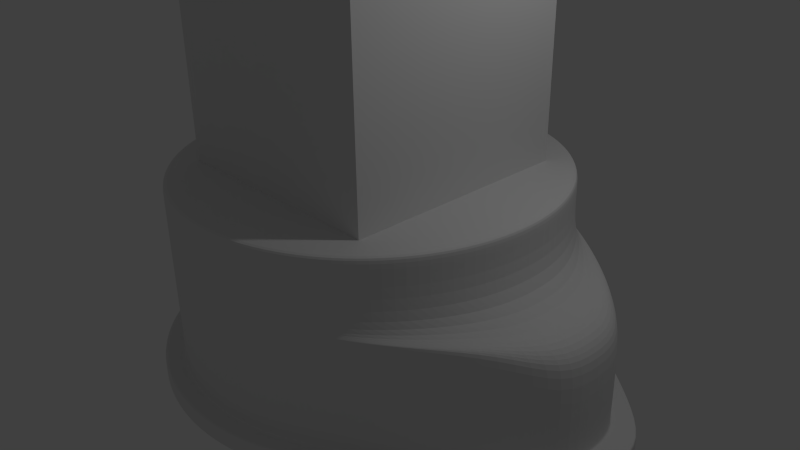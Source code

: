 # Source: bob_full_wip.blend  (saved by Blender 2.76.0; exported with 4.5.12 LTS)
import bpy
from mathutils import Matrix  # noqa: F401  (used for matrix-valued properties, if any)

bpy.ops.wm.read_factory_settings(use_empty=True)
scene = bpy.context.scene
scene.name = 'Scene'

# ---- collections
col_collection_1 = bpy.data.collections.new('Collection 1'); scene.collection.children.link(col_collection_1)

# ---- world
world_world = bpy.data.worlds.new('World'); scene.world = world_world
world_world.color = (0.05088, 0.05088, 0.05088)
world_world.use_sun_shadow = False
world_world.sun_shadow_jitter_overblur = 0.0
world_world.cycles.sampling_method = 'MANUAL'
world_world.cycles.sample_map_resolution = 256

# ---- cameras
cam_camera = bpy.data.cameras.new('Camera')
cam_camera.clip_end = 100.0
cam_camera.lens = 35.0
cam_camera.sensor_width = 32.0
cam_camera.sensor_height = 18.0
cam_camera.ortho_scale = 7.314
cam_camera.dof.focus_distance = 0.0
cam_camera.dof.aperture_fstop = 128.0

# ---- lights
light_lamp = bpy.data.lights.new('Lamp', 'POINT')
light_lamp.transmission_factor = 0.0
light_lamp.cutoff_distance = 30.0
light_lamp.energy = 100.0
light_lamp.shadow_buffer_clip_start = 1.001
light_lamp.shadow_soft_size = 0.1
light_lamp.shadow_maximum_resolution = 0.006
light_lamp.use_absolute_resolution = True
light_lamp.cycles.use_multiple_importance_sampling = False

# ---- meshes
me_cylinder_003 = bpy.data.meshes.new('Cylinder.003')
me_cylinder_003.from_pydata([(0.0, 0.8941, -1.0), (0.0, 0.8941, 1.0), (0.6322, 0.6322, -1.0), (0.6322, 0.6322, 1.0), (0.8941, -4.2e-08, -1.0), (0.8941, -4.2e-08, 1.0), (0.6322, -0.6322, -1.0), (0.6322, -0.6322, 1.0), (-7.888e-08, -0.8941, -1.0), (-7.888e-08, -0.8941, 1.0), (-0.6322, -0.6322, -1.0), (-0.6322, -0.6322, 1.0), (-0.8941, 1.192e-08, -1.0), (-0.8941, 1.192e-08, 1.0), (-0.6322, 0.6322, -1.0), (-0.6322, 0.6322, 1.0), (0.0, 1.0, -1.0), (0.7071, 0.7071, -1.0), (0.7071, 0.7071, 1.0), (0.0, 1.0, 1.0), (1.0, -4.371e-08, -1.0), (1.0, -4.371e-08, 1.0), (0.7071, -0.7071, -1.0), (0.7071, -0.7071, 1.0), (-8.742e-08, -1.0, -1.0), (-8.742e-08, -1.0, 1.0), (-0.7071, -0.7071, -1.0), (-0.7071, -0.7071, 1.0), (-1.0, 1.192e-08, -1.0), (-1.0, 1.192e-08, 1.0), (-0.7071, 0.7071, -1.0), (-0.7071, 0.7071, 1.0)], [], [(16, 19, 18, 17), (17, 18, 21, 20), (20, 21, 23, 22), (22, 23, 25, 24), (24, 25, 27, 26), (26, 27, 29, 28), (6, 8, 9, 7), (30, 31, 19, 16), (28, 29, 31, 30), (4, 6, 7, 5), (2, 0, 16, 17), (1, 3, 18, 19), (4, 2, 17, 20), (3, 5, 21, 18), (6, 4, 20, 22), (5, 7, 23, 21), (8, 6, 22, 24), (7, 9, 25, 23), (10, 8, 24, 26), (9, 11, 27, 25), (12, 10, 26, 28), (11, 13, 29, 27), (14, 12, 28, 30), (13, 15, 31, 29), (0, 14, 30, 16), (15, 1, 19, 31), (0, 2, 3, 1), (14, 0, 1, 15), (12, 14, 15, 13), (10, 12, 13, 11), (8, 10, 11, 9)])
me_cylinder_003.use_remesh_preserve_volume = False
me_cylinder_003.use_remesh_preserve_attributes = False
me_cylinder_003.use_mirror_vertex_groups = False
me_cylinder_003.update()
me_sphere = bpy.data.meshes.new('Sphere')
me_sphere.from_pydata([(-0.1951, 0.0, 0.9808), (-0.3827, 0.0, 0.9239), (-0.5556, 0.0, 0.8315), (-0.7071, 0.0, 0.7071), (-0.8315, 0.0, 0.5556), (-0.9239, 0.0, 0.3827), (-0.9808, 0.0, 0.1951), (-1.0, 0.0, 7.55e-08), (-0.9808, 0.0, -0.1951), (-0.9239, 0.0, -0.3827), (-0.8315, 0.0, -0.5556), (-0.7071, 0.0, -0.7071), (-0.5556, 0.0, -0.8315), (-0.3827, 0.0, -0.9239), (-0.1951, 0.0, -0.9808), (-0.1913, 0.03806, 0.9808), (-0.3753, 0.07466, 0.9239), (-0.5449, 0.1084, 0.8315), (-0.6935, 0.1379, 0.7071), (-0.8155, 0.1622, 0.5556), (-0.9061, 0.1802, 0.3827), (-0.9619, 0.1913, 0.1951), (-0.9808, 0.1951, 7.55e-08), (-0.9619, 0.1913, -0.1951), (-0.9061, 0.1802, -0.3827), (-0.8155, 0.1622, -0.5556), (-0.6935, 0.1379, -0.7071), (-0.5449, 0.1084, -0.8315), (-0.3753, 0.07466, -0.9239), (-0.1913, 0.03806, -0.9808), (-0.1802, 0.07466, 0.9808), (-0.3536, 0.1464, 0.9239), (-0.5133, 0.2126, 0.8315), (-0.6533, 0.2706, 0.7071), (-0.7682, 0.3182, 0.5556), (-0.8536, 0.3536, 0.3827), (-0.9061, 0.3753, 0.1951), (-0.9239, 0.3827, 7.55e-08), (-0.9061, 0.3753, -0.1951), (-0.8536, 0.3536, -0.3827), (-0.7682, 0.3182, -0.5556), (-0.6533, 0.2706, -0.7071), (-0.5133, 0.2126, -0.8315), (-0.3536, 0.1464, -0.9239), (-0.1802, 0.07466, -0.9808), (-0.1622, 0.1084, 0.9808), (-0.3182, 0.2126, 0.9239), (-0.4619, 0.3087, 0.8315), (-0.5879, 0.3928, 0.7071), (-0.6913, 0.4619, 0.5556), (-0.7682, 0.5133, 0.3827), (-0.8155, 0.5449, 0.1951), (-0.8315, 0.5556, 7.55e-08), (-0.8155, 0.5449, -0.1951), (-0.7682, 0.5133, -0.3827), (-0.6913, 0.4619, -0.5556), (-0.5879, 0.3928, -0.7071), (-0.4619, 0.3087, -0.8315), (-0.3182, 0.2126, -0.9239), (-0.1622, 0.1084, -0.9808), (-0.1379, 0.1379, 0.9808), (-0.2706, 0.2706, 0.9239), (-0.3928, 0.3928, 0.8315), (-0.5, 0.5, 0.7071), (-0.5879, 0.5879, 0.5556), (-0.6533, 0.6533, 0.3827), (-0.6935, 0.6935, 0.1951), (-0.7071, 0.7071, 7.55e-08), (-0.6935, 0.6935, -0.1951), (-0.6533, 0.6533, -0.3827), (-0.5879, 0.5879, -0.5556), (-0.5, 0.5, -0.7071), (-0.3928, 0.3928, -0.8315), (-0.2706, 0.2706, -0.9239), (-0.1379, 0.1379, -0.9808), (-0.1084, 0.1622, 0.9808), (-0.2126, 0.3182, 0.9239), (-0.3087, 0.4619, 0.8315), (-0.3928, 0.5879, 0.7071), (-0.4619, 0.6913, 0.5556), (-0.5133, 0.7682, 0.3827), (-0.5449, 0.8155, 0.1951), (-0.5556, 0.8315, 7.55e-08), (-0.5449, 0.8155, -0.1951), (-0.5133, 0.7682, -0.3827), (-0.4619, 0.6913, -0.5556), (-0.3928, 0.5879, -0.7071), (-0.3087, 0.4619, -0.8315), (-0.2126, 0.3182, -0.9239), (-0.1084, 0.1622, -0.9808), (-0.07466, 0.1802, 0.9808), (-0.1464, 0.3536, 0.9239), (-0.2126, 0.5133, 0.8315), (-0.2706, 0.6533, 0.7071), (-0.3182, 0.7682, 0.5556), (-0.3536, 0.8536, 0.3827), (-0.3753, 0.9061, 0.1951), (-0.3827, 0.9239, 7.55e-08), (-0.3753, 0.9061, -0.1951), (-0.3536, 0.8536, -0.3827), (-0.3182, 0.7682, -0.5556), (-0.2706, 0.6533, -0.7071), (-0.2126, 0.5133, -0.8315), (-0.1464, 0.3536, -0.9239), (-0.07466, 0.1802, -0.9808), (-0.03806, 0.1913, 0.9808), (-0.07466, 0.3753, 0.9239), (-0.1084, 0.5449, 0.8315), (-0.1379, 0.6935, 0.7071), (-0.1622, 0.8155, 0.5556), (-0.1802, 0.9061, 0.3827), (-0.1913, 0.9619, 0.1951), (-0.1951, 0.9808, 7.55e-08), (-0.1913, 0.9619, -0.1951), (-0.1802, 0.9061, -0.3827), (-0.1622, 0.8155, -0.5556), (-0.1379, 0.6935, -0.7071), (-0.1084, 0.5449, -0.8315), (-0.07466, 0.3753, -0.9239), (-0.03806, 0.1913, -0.9808), (3.266e-07, 0.1951, 0.9808), (3.192e-07, 0.3827, 0.9239), (3.117e-07, 0.5556, 0.8315), (3.192e-07, 0.7071, 0.7071), (3.341e-07, 0.8315, 0.5556), (2.745e-07, 0.9239, 0.3827), (3.937e-07, 0.9808, 0.1951), (3.788e-07, 1.0, 7.55e-08), (3.937e-07, 0.9808, -0.1951), (2.298e-07, 0.9239, -0.3827), (3.341e-07, 0.8315, -0.5556), (3.192e-07, 0.7071, -0.7071), (3.415e-07, 0.5556, -0.8315), (3.043e-07, 0.3827, -0.9239), (3.08e-07, 0.1951, -0.9808), (0.03806, 0.1913, 0.9808), (0.07466, 0.3753, 0.9239), (0.1084, 0.5449, 0.8315), (0.138, 0.6935, 0.7071), (0.1622, 0.8155, 0.5556), (0.1802, 0.9061, 0.3827), (0.1913, 0.9619, 0.1951), (0.1951, 0.9808, 7.55e-08), (0.1913, 0.9619, -0.1951), (0.1802, 0.9061, -0.3827), (0.1622, 0.8155, -0.5556), (0.138, 0.6935, -0.7071), (0.1084, 0.5449, -0.8315), (0.07466, 0.3753, -0.9239), (0.03806, 0.1913, -0.9808), (0.07466, 0.1802, 0.9808), (0.1464, 0.3536, 0.9239), (0.2126, 0.5133, 0.8315), (0.2706, 0.6533, 0.7071), (0.3182, 0.7682, 0.5556), (0.3536, 0.8536, 0.3827), (0.3753, 0.9061, 0.1951), (0.3827, 0.9239, 7.55e-08), (0.3753, 0.9061, -0.1951), (0.3536, 0.8536, -0.3827), (0.3182, 0.7682, -0.5556), (0.2706, 0.6533, -0.7071), (0.2126, 0.5133, -0.8315), (0.1464, 0.3536, -0.9239), (0.07466, 0.1802, -0.9808), (0.1084, 0.1622, 0.9808), (0.2126, 0.3182, 0.9239), (0.3087, 0.4619, 0.8315), (0.3928, 0.5879, 0.7071), (0.4619, 0.6913, 0.5556), (0.5133, 0.7682, 0.3827), (0.5449, 0.8155, 0.1951), (0.5556, 0.8315, 7.55e-08), (0.5449, 0.8155, -0.1951), (0.5133, 0.7682, -0.3827), (0.4619, 0.6913, -0.5556), (0.3928, 0.5879, -0.7071), (0.3087, 0.4619, -0.8315), (0.2126, 0.3182, -0.9239), (0.1084, 0.1622, -0.9808), (0.138, 0.1379, 0.9808), (0.2706, 0.2706, 0.9239), (0.3928, 0.3928, 0.8315), (0.5, 0.5, 0.7071), (0.5879, 0.5879, 0.5556), (0.6533, 0.6533, 0.3827), (0.6935, 0.6935, 0.1951), (0.7071, 0.7071, 7.55e-08), (0.6935, 0.6935, -0.1951), (0.6533, 0.6533, -0.3827), (0.5879, 0.5879, -0.5556), (0.5, 0.5, -0.7071), (0.3928, 0.3928, -0.8315), (0.2706, 0.2706, -0.9239), (0.138, 0.1379, -0.9808), (0.1622, 0.1084, 0.9808), (0.3182, 0.2126, 0.9239), (0.4619, 0.3087, 0.8315), (0.5879, 0.3928, 0.7071), (0.6913, 0.4619, 0.5556), (0.7682, 0.5133, 0.3827), (0.8155, 0.5449, 0.1951), (0.8315, 0.5556, 7.55e-08), (0.8155, 0.5449, -0.1951), (0.7682, 0.5133, -0.3827), (0.6913, 0.4619, -0.5556), (0.5879, 0.3928, -0.7071), (0.4619, 0.3087, -0.8315), (0.3182, 0.2126, -0.9239), (0.1622, 0.1084, -0.9808), (0.1802, 0.07466, 0.9808), (0.3536, 0.1464, 0.9239), (0.5133, 0.2126, 0.8315), (0.6533, 0.2706, 0.7071), (0.7682, 0.3182, 0.5556), (0.8536, 0.3536, 0.3827), (0.9061, 0.3753, 0.1951), (0.9239, 0.3827, 7.55e-08), (0.9061, 0.3753, -0.1951), (0.8536, 0.3536, -0.3827), (0.7682, 0.3182, -0.5556), (0.6533, 0.2706, -0.7071), (0.5133, 0.2126, -0.8315), (0.3536, 0.1464, -0.9239), (0.1802, 0.07466, -0.9808), (0.1913, 0.03806, 0.9808), (0.3753, 0.07466, 0.9239), (0.5449, 0.1084, 0.8315), (0.6935, 0.1379, 0.7071), (0.8155, 0.1622, 0.5556), (0.9061, 0.1802, 0.3827), (0.9619, 0.1913, 0.1951), (0.9808, 0.1951, 7.55e-08), (0.9619, 0.1913, -0.1951), (0.9061, 0.1802, -0.3827), (0.8155, 0.1622, -0.5556), (0.6935, 0.1379, -0.7071), (0.5449, 0.1084, -0.8315), (0.3753, 0.07466, -0.9239), (0.1913, 0.03806, -0.9808), (0.1951, -7.212e-09, 0.9808), (0.3827, 4.122e-08, 0.9239), (0.5556, 2.632e-08, 0.8315), (0.7071, -2.584e-08, 0.7071), (0.8315, -8.544e-08, 0.5556), (0.9239, 6.357e-08, 0.3827), (0.9808, -8.544e-08, 0.1951), (1.0, -1.003e-07, 7.55e-08), (0.9808, -8.544e-08, -0.1951), (0.9239, 6.357e-08, -0.3827), (0.8315, -8.544e-08, -0.5556), (0.7071, -2.584e-08, -0.7071), (0.5556, -1.094e-08, -0.8315), (0.3827, 3.964e-09, -0.9239), (0.1951, 3.964e-09, -0.9808), (0.1913, -0.03806, 0.9808), (0.3753, -0.07466, 0.9239), (0.5449, -0.1084, 0.8315), (0.6935, -0.1379, 0.7071), (0.8155, -0.1622, 0.5556), (0.9061, -0.1802, 0.3827), (0.9619, -0.1913, 0.1951), (0.9808, -0.1951, 7.55e-08), (0.9619, -0.1913, -0.1951), (0.9061, -0.1802, -0.3827), (0.8155, -0.1622, -0.5556), (0.6935, -0.1379, -0.7071), (0.5449, -0.1084, -0.8315), (0.3753, -0.07466, -0.9239), (0.1913, -0.03806, -0.9808), (0.1802, -0.07466, 0.9808), (0.3536, -0.1464, 0.9239), (0.5133, -0.2126, 0.8315), (0.6533, -0.2706, 0.7071), (0.7682, -0.3182, 0.5556), (0.8536, -0.3536, 0.3827), (0.9061, -0.3753, 0.1951), (0.9239, -0.3827, 7.55e-08), (0.9061, -0.3753, -0.1951), (0.8536, -0.3536, -0.3827), (0.7682, -0.3182, -0.5556), (0.6533, -0.2706, -0.7071), (0.5133, -0.2126, -0.8315), (0.3536, -0.1464, -0.9239), (0.1802, -0.07466, -0.9808), (0.1622, -0.1084, 0.9808), (0.3182, -0.2126, 0.9239), (0.4619, -0.3087, 0.8315), (0.5879, -0.3928, 0.7071), (0.6913, -0.4619, 0.5556), (0.7682, -0.5133, 0.3827), (0.8155, -0.5449, 0.1951), (0.8315, -0.5556, 7.55e-08), (0.8155, -0.5449, -0.1951), (0.7682, -0.5133, -0.3827), (0.6913, -0.4619, -0.5556), (0.5879, -0.3928, -0.7071), (0.4619, -0.3087, -0.8315), (0.3182, -0.2126, -0.9239), (0.1622, -0.1084, -0.9808), (0.138, -0.1379, 0.9808), (0.2706, -0.2706, 0.9239), (0.3928, -0.3928, 0.8315), (0.5, -0.5, 0.7071), (0.5879, -0.5879, 0.5556), (0.6533, -0.6533, 0.3827), (0.6935, -0.6935, 0.1951), (0.7071, -0.7071, 7.55e-08), (0.6935, -0.6935, -0.1951), (0.6533, -0.6533, -0.3827), (0.5879, -0.5879, -0.5556), (0.5, -0.5, -0.7071), (0.3928, -0.3928, -0.8315), (0.2706, -0.2706, -0.9239), (0.1379, -0.1379, -0.9808), (0.1084, -0.1622, 0.9808), (0.2126, -0.3182, 0.9239), (0.3087, -0.4619, 0.8315), (0.3928, -0.5879, 0.7071), (0.4619, -0.6913, 0.5556), (0.5133, -0.7682, 0.3827), (0.5449, -0.8155, 0.1951), (0.5556, -0.8315, 7.55e-08), (0.5449, -0.8155, -0.1951), (0.5133, -0.7682, -0.3827), (0.4619, -0.6913, -0.5556), (0.3928, -0.5879, -0.7071), (0.3087, -0.4619, -0.8315), (0.2126, -0.3182, -0.9239), (0.1084, -0.1622, -0.9808), (3.258e-07, 0.0, -1.0), (0.07466, -0.1802, 0.9808), (0.1464, -0.3536, 0.9239), (0.2126, -0.5133, 0.8315), (0.2706, -0.6533, 0.7071), (0.3182, -0.7682, 0.5556), (0.3536, -0.8536, 0.3827), (0.3753, -0.9061, 0.1951), (0.3827, -0.9239, 7.55e-08), (0.3753, -0.9061, -0.1951), (0.3536, -0.8536, -0.3827), (0.3182, -0.7682, -0.5556), (0.2706, -0.6533, -0.7071), (0.2126, -0.5133, -0.8315), (0.1464, -0.3536, -0.9239), (0.07466, -0.1802, -0.9808), (0.03806, -0.1913, 0.9808), (0.07466, -0.3753, 0.9239), (0.1084, -0.5449, 0.8315), (0.1379, -0.6935, 0.7071), (0.1622, -0.8155, 0.5556), (0.1802, -0.9061, 0.3827), (0.1913, -0.9619, 0.1951), (0.1951, -0.9808, 7.55e-08), (0.1913, -0.9619, -0.1951), (0.1802, -0.9061, -0.3827), (0.1622, -0.8155, -0.5556), (0.1379, -0.6935, -0.7071), (0.1084, -0.5449, -0.8315), (0.07466, -0.3753, -0.9239), (0.03806, -0.1913, -0.9808), (3.117e-07, -0.1951, 0.9808), (2.819e-07, -0.3827, 0.9239), (2.819e-07, -0.5556, 0.8315), (1.851e-07, -0.7071, 0.7071), (1.404e-07, -0.8315, 0.5556), (3.192e-07, -0.9239, 0.3827), (9.567e-08, -0.9808, 0.1951), (1.404e-07, -1.0, 7.55e-08), (9.567e-08, -0.9808, -0.1951), (3.192e-07, -0.9239, -0.3827), (1.404e-07, -0.8315, -0.5556), (1.851e-07, -0.7071, -0.7071), (2.596e-07, -0.5556, -0.8315), (2.521e-07, -0.3827, -0.9239), (3.155e-07, -0.1951, -0.9808), (-0.03806, -0.1913, 0.9808), (-0.07466, -0.3753, 0.9239), (-0.1084, -0.5449, 0.8315), (-0.1379, -0.6935, 0.7071), (-0.1622, -0.8155, 0.5556), (-0.1802, -0.9061, 0.3827), (-0.1913, -0.9619, 0.1951), (-0.1951, -0.9808, 7.55e-08), (-0.1913, -0.9619, -0.1951), (-0.1802, -0.9061, -0.3827), (-0.1622, -0.8155, -0.5556), (-0.1379, -0.6935, -0.7071), (-0.1084, -0.5449, -0.8315), (-0.07466, -0.3753, -0.9239), (-0.03806, -0.1913, -0.9808), (-0.07466, -0.1802, 0.9808), (-0.1464, -0.3536, 0.9239), (-0.2126, -0.5133, 0.8315), (-0.2706, -0.6533, 0.7071), (-0.3182, -0.7682, 0.5556), (-0.3536, -0.8536, 0.3827), (-0.3753, -0.9061, 0.1951), (-0.3827, -0.9239, 7.55e-08), (-0.3753, -0.9061, -0.1951), (-0.3536, -0.8536, -0.3827), (-0.3182, -0.7682, -0.5556), (-0.2706, -0.6533, -0.7071), (-0.2126, -0.5133, -0.8315), (-0.1464, -0.3536, -0.9239), (-0.07466, -0.1802, -0.9808), (-0.1084, -0.1622, 0.9808), (-0.2126, -0.3182, 0.9239), (-0.3087, -0.4619, 0.8315), (-0.3928, -0.5879, 0.7071), (-0.4619, -0.6913, 0.5556), (-0.5133, -0.7682, 0.3827), (-0.5449, -0.8155, 0.1951), (-0.5556, -0.8315, 7.55e-08), (-0.5449, -0.8155, -0.1951), (-0.5133, -0.7682, -0.3827), (-0.4619, -0.6913, -0.5556), (-0.3928, -0.5879, -0.7071), (-0.3087, -0.4619, -0.8315), (-0.2126, -0.3182, -0.9239), (-0.1084, -0.1622, -0.9808), (-0.1379, -0.1379, 0.9808), (-0.2706, -0.2706, 0.9239), (-0.3928, -0.3928, 0.8315), (-0.5, -0.5, 0.7071), (-0.5879, -0.5879, 0.5556), (-0.6533, -0.6533, 0.3827), (-0.6935, -0.6935, 0.1951), (-0.7071, -0.7071, 7.55e-08), (-0.6935, -0.6935, -0.1951), (-0.6533, -0.6533, -0.3827), (-0.5879, -0.5879, -0.5556), (-0.5, -0.5, -0.7071), (-0.3928, -0.3928, -0.8315), (-0.2706, -0.2706, -0.9239), (-0.1379, -0.1379, -0.9808), (-0.1622, -0.1084, 0.9808), (-0.3182, -0.2126, 0.9239), (-0.4619, -0.3087, 0.8315), (-0.5879, -0.3928, 0.7071), (-0.6913, -0.4619, 0.5556), (-0.7682, -0.5133, 0.3827), (-0.8155, -0.5449, 0.1951), (-0.8315, -0.5556, 7.55e-08), (-0.8155, -0.5449, -0.1951), (-0.7682, -0.5133, -0.3827), (-0.6913, -0.4619, -0.5556), (-0.5879, -0.3928, -0.7071), (-0.4619, -0.3087, -0.8315), (-0.3182, -0.2126, -0.9239), (-0.1622, -0.1084, -0.9808), (2.48e-08, -1.247e-07, 1.0), (-0.1802, -0.07466, 0.9808), (-0.3536, -0.1464, 0.9239), (-0.5133, -0.2126, 0.8315), (-0.6533, -0.2706, 0.7071), (-0.7682, -0.3182, 0.5556), (-0.8536, -0.3536, 0.3827), (-0.9061, -0.3753, 0.1951), (-0.9239, -0.3827, 7.55e-08), (-0.9061, -0.3753, -0.1951), (-0.8536, -0.3536, -0.3827), (-0.7682, -0.3182, -0.5556), (-0.6533, -0.2706, -0.7071), (-0.5133, -0.2126, -0.8315), (-0.3536, -0.1464, -0.9239), (-0.1802, -0.07466, -0.9808), (-0.1913, -0.03806, 0.9808), (-0.3753, -0.07466, 0.9239), (-0.5449, -0.1084, 0.8315), (-0.6935, -0.1379, 0.7071), (-0.8155, -0.1622, 0.5556), (-0.9061, -0.1802, 0.3827), (-0.9619, -0.1913, 0.1951), (-0.9808, -0.1951, 7.55e-08), (-0.9619, -0.1913, -0.1951), (-0.9061, -0.1802, -0.3827), (-0.8155, -0.1622, -0.5556), (-0.6935, -0.1379, -0.7071), (-0.5449, -0.1084, -0.8315), (-0.3753, -0.07466, -0.9239), (-0.1913, -0.03806, -0.9808)], [], [(8, 7, 22, 23), (1, 0, 15, 16), (9, 8, 23, 24), (2, 1, 16, 17), (10, 9, 24, 25), (3, 2, 17, 18), (11, 10, 25, 26), (4, 3, 18, 19), (12, 11, 26, 27), (5, 4, 19, 20), (13, 12, 27, 28), (6, 5, 20, 21), (14, 13, 28, 29), (7, 6, 21, 22), (29, 28, 43, 44), (22, 21, 36, 37), (23, 22, 37, 38), (16, 15, 30, 31), (24, 23, 38, 39), (17, 16, 31, 32), (25, 24, 39, 40), (18, 17, 32, 33), (26, 25, 40, 41), (19, 18, 33, 34), (27, 26, 41, 42), (20, 19, 34, 35), (28, 27, 42, 43), (21, 20, 35, 36), (41, 40, 55, 56), (34, 33, 48, 49), (42, 41, 56, 57), (35, 34, 49, 50), (43, 42, 57, 58), (36, 35, 50, 51), (44, 43, 58, 59), (37, 36, 51, 52), (38, 37, 52, 53), (31, 30, 45, 46), (39, 38, 53, 54), (32, 31, 46, 47), (40, 39, 54, 55), (33, 32, 47, 48), (53, 52, 67, 68), (46, 45, 60, 61), (54, 53, 68, 69), (47, 46, 61, 62), (55, 54, 69, 70), (48, 47, 62, 63), (56, 55, 70, 71), (49, 48, 63, 64), (57, 56, 71, 72), (50, 49, 64, 65), (58, 57, 72, 73), (51, 50, 65, 66), (59, 58, 73, 74), (52, 51, 66, 67), (64, 63, 78, 79), (72, 71, 86, 87), (65, 64, 79, 80), (73, 72, 87, 88), (66, 65, 80, 81), (74, 73, 88, 89), (67, 66, 81, 82), (68, 67, 82, 83), (61, 60, 75, 76), (69, 68, 83, 84), (62, 61, 76, 77), (70, 69, 84, 85), (63, 62, 77, 78), (71, 70, 85, 86), (83, 82, 97, 98), (76, 75, 90, 91), (84, 83, 98, 99), (77, 76, 91, 92), (85, 84, 99, 100), (78, 77, 92, 93), (86, 85, 100, 101), (79, 78, 93, 94), (87, 86, 101, 102), (80, 79, 94, 95), (88, 87, 102, 103), (81, 80, 95, 96), (89, 88, 103, 104), (82, 81, 96, 97), (102, 101, 116, 117), (95, 94, 109, 110), (103, 102, 117, 118), (96, 95, 110, 111), (104, 103, 118, 119), (97, 96, 111, 112), (98, 97, 112, 113), (91, 90, 105, 106), (99, 98, 113, 114), (92, 91, 106, 107), (100, 99, 114, 115), (93, 92, 107, 108), (101, 100, 115, 116), (94, 93, 108, 109), (106, 105, 120, 121), (114, 113, 128, 129), (107, 106, 121, 122), (115, 114, 129, 130), (108, 107, 122, 123), (116, 115, 130, 131), (109, 108, 123, 124), (117, 116, 131, 132), (110, 109, 124, 125), (118, 117, 132, 133), (111, 110, 125, 126), (119, 118, 133, 134), (112, 111, 126, 127), (113, 112, 127, 128), (125, 124, 139, 140), (133, 132, 147, 148), (126, 125, 140, 141), (134, 133, 148, 149), (127, 126, 141, 142), (128, 127, 142, 143), (121, 120, 135, 136), (129, 128, 143, 144), (122, 121, 136, 137), (130, 129, 144, 145), (123, 122, 137, 138), (131, 130, 145, 146), (124, 123, 138, 139), (132, 131, 146, 147), (144, 143, 158, 159), (137, 136, 151, 152), (145, 144, 159, 160), (138, 137, 152, 153), (146, 145, 160, 161), (139, 138, 153, 154), (147, 146, 161, 162), (140, 139, 154, 155), (148, 147, 162, 163), (141, 140, 155, 156), (149, 148, 163, 164), (142, 141, 156, 157), (143, 142, 157, 158), (136, 135, 150, 151), (163, 162, 177, 178), (156, 155, 170, 171), (164, 163, 178, 179), (157, 156, 171, 172), (158, 157, 172, 173), (151, 150, 165, 166), (159, 158, 173, 174), (152, 151, 166, 167), (160, 159, 174, 175), (153, 152, 167, 168), (161, 160, 175, 176), (154, 153, 168, 169), (162, 161, 176, 177), (155, 154, 169, 170), (175, 174, 189, 190), (168, 167, 182, 183), (176, 175, 190, 191), (169, 168, 183, 184), (177, 176, 191, 192), (170, 169, 184, 185), (178, 177, 192, 193), (171, 170, 185, 186), (179, 178, 193, 194), (172, 171, 186, 187), (173, 172, 187, 188), (166, 165, 180, 181), (174, 173, 188, 189), (167, 166, 181, 182), (194, 193, 208, 209), (187, 186, 201, 202), (188, 187, 202, 203), (181, 180, 195, 196), (189, 188, 203, 204), (182, 181, 196, 197), (190, 189, 204, 205), (183, 182, 197, 198), (191, 190, 205, 206), (184, 183, 198, 199), (192, 191, 206, 207), (185, 184, 199, 200), (193, 192, 207, 208), (186, 185, 200, 201), (198, 197, 212, 213), (206, 205, 220, 221), (199, 198, 213, 214), (207, 206, 221, 222), (200, 199, 214, 215), (208, 207, 222, 223), (201, 200, 215, 216), (209, 208, 223, 224), (202, 201, 216, 217), (203, 202, 217, 218), (196, 195, 210, 211), (204, 203, 218, 219), (197, 196, 211, 212), (205, 204, 219, 220), (217, 216, 231, 232), (218, 217, 232, 233), (211, 210, 225, 226), (219, 218, 233, 234), (212, 211, 226, 227), (220, 219, 234, 235), (213, 212, 227, 228), (221, 220, 235, 236), (214, 213, 228, 229), (222, 221, 236, 237), (215, 214, 229, 230), (223, 222, 237, 238), (216, 215, 230, 231), (224, 223, 238, 239), (236, 235, 250, 251), (229, 228, 243, 244), (237, 236, 251, 252), (230, 229, 244, 245), (238, 237, 252, 253), (231, 230, 245, 246), (239, 238, 253, 254), (232, 231, 246, 247), (233, 232, 247, 248), (226, 225, 240, 241), (234, 233, 248, 249), (227, 226, 241, 242), (235, 234, 249, 250), (228, 227, 242, 243), (248, 247, 262, 263), (241, 240, 255, 256), (249, 248, 263, 264), (242, 241, 256, 257), (250, 249, 264, 265), (243, 242, 257, 258), (251, 250, 265, 266), (244, 243, 258, 259), (252, 251, 266, 267), (245, 244, 259, 260), (253, 252, 267, 268), (246, 245, 260, 261), (254, 253, 268, 269), (247, 246, 261, 262), (259, 258, 273, 274), (267, 266, 281, 282), (260, 259, 274, 275), (268, 267, 282, 283), (261, 260, 275, 276), (269, 268, 283, 284), (262, 261, 276, 277), (263, 262, 277, 278), (256, 255, 270, 271), (264, 263, 278, 279), (257, 256, 271, 272), (265, 264, 279, 280), (258, 257, 272, 273), (266, 265, 280, 281), (278, 277, 292, 293), (271, 270, 285, 286), (279, 278, 293, 294), (272, 271, 286, 287), (280, 279, 294, 295), (273, 272, 287, 288), (281, 280, 295, 296), (274, 273, 288, 289), (282, 281, 296, 297), (275, 274, 289, 290), (283, 282, 297, 298), (276, 275, 290, 291), (284, 283, 298, 299), (277, 276, 291, 292), (297, 296, 311, 312), (290, 289, 304, 305), (298, 297, 312, 313), (291, 290, 305, 306), (299, 298, 313, 314), (292, 291, 306, 307), (293, 292, 307, 308), (286, 285, 300, 301), (294, 293, 308, 309), (287, 286, 301, 302), (295, 294, 309, 310), (288, 287, 302, 303), (296, 295, 310, 311), (289, 288, 303, 304), (309, 308, 323, 324), (302, 301, 316, 317), (310, 309, 324, 325), (303, 302, 317, 318), (311, 310, 325, 326), (304, 303, 318, 319), (312, 311, 326, 327), (305, 304, 319, 320), (313, 312, 327, 328), (306, 305, 320, 321), (314, 313, 328, 329), (307, 306, 321, 322), (308, 307, 322, 323), (301, 300, 315, 316), (328, 327, 343, 344), (321, 320, 336, 337), (329, 328, 344, 345), (322, 321, 337, 338), (323, 322, 338, 339), (316, 315, 331, 332), (324, 323, 339, 340), (317, 316, 332, 333), (325, 324, 340, 341), (318, 317, 333, 334), (326, 325, 341, 342), (319, 318, 334, 335), (327, 326, 342, 343), (320, 319, 335, 336), (333, 332, 347, 348), (341, 340, 355, 356), (334, 333, 348, 349), (342, 341, 356, 357), (335, 334, 349, 350), (343, 342, 357, 358), (336, 335, 350, 351), (344, 343, 358, 359), (337, 336, 351, 352), (345, 344, 359, 360), (338, 337, 352, 353), (339, 338, 353, 354), (332, 331, 346, 347), (340, 339, 354, 355), (352, 351, 366, 367), (360, 359, 374, 375), (353, 352, 367, 368), (354, 353, 368, 369), (347, 346, 361, 362), (355, 354, 369, 370), (348, 347, 362, 363), (356, 355, 370, 371), (349, 348, 363, 364), (357, 356, 371, 372), (350, 349, 364, 365), (358, 357, 372, 373), (351, 350, 365, 366), (359, 358, 373, 374), (371, 370, 385, 386), (364, 363, 378, 379), (372, 371, 386, 387), (365, 364, 379, 380), (373, 372, 387, 388), (366, 365, 380, 381), (374, 373, 388, 389), (367, 366, 381, 382), (375, 374, 389, 390), (368, 367, 382, 383), (369, 368, 383, 384), (362, 361, 376, 377), (370, 369, 384, 385), (363, 362, 377, 378), (390, 389, 404, 405), (383, 382, 397, 398), (384, 383, 398, 399), (377, 376, 391, 392), (385, 384, 399, 400), (378, 377, 392, 393), (386, 385, 400, 401), (379, 378, 393, 394), (387, 386, 401, 402), (380, 379, 394, 395), (388, 387, 402, 403), (381, 380, 395, 396), (389, 388, 403, 404), (382, 381, 396, 397), (394, 393, 408, 409), (402, 401, 416, 417), (395, 394, 409, 410), (403, 402, 417, 418), (396, 395, 410, 411), (404, 403, 418, 419), (397, 396, 411, 412), (405, 404, 419, 420), (398, 397, 412, 413), (399, 398, 413, 414), (392, 391, 406, 407), (400, 399, 414, 415), (393, 392, 407, 408), (401, 400, 415, 416), (413, 412, 427, 428), (414, 413, 428, 429), (407, 406, 421, 422), (415, 414, 429, 430), (408, 407, 422, 423), (416, 415, 430, 431), (409, 408, 423, 424), (417, 416, 431, 432), (410, 409, 424, 425), (418, 417, 432, 433), (411, 410, 425, 426), (419, 418, 433, 434), (412, 411, 426, 427), (420, 419, 434, 435), (432, 431, 446, 447), (425, 424, 439, 440), (433, 432, 447, 448), (426, 425, 440, 441), (434, 433, 448, 449), (427, 426, 441, 442), (435, 434, 449, 450), (428, 427, 442, 443), (429, 428, 443, 444), (422, 421, 436, 437), (430, 429, 444, 445), (423, 422, 437, 438), (431, 430, 445, 446), (424, 423, 438, 439), (444, 443, 459, 460), (437, 436, 452, 453), (445, 444, 460, 461), (438, 437, 453, 454), (446, 445, 461, 462), (439, 438, 454, 455), (447, 446, 462, 463), (440, 439, 455, 456), (448, 447, 463, 464), (441, 440, 456, 457), (449, 448, 464, 465), (442, 441, 457, 458), (450, 449, 465, 466), (443, 442, 458, 459), (464, 463, 478, 479), (457, 456, 471, 472), (465, 464, 479, 480), (458, 457, 472, 473), (466, 465, 480, 481), (459, 458, 473, 474), (460, 459, 474, 475), (453, 452, 467, 468), (461, 460, 475, 476), (454, 453, 468, 469), (462, 461, 476, 477), (455, 454, 469, 470), (463, 462, 477, 478), (456, 455, 470, 471), (0, 451, 15), (330, 14, 29), (15, 451, 30), (330, 29, 44), (30, 451, 45), (330, 44, 59), (45, 451, 60), (330, 59, 74), (60, 451, 75), (330, 74, 89), (75, 451, 90), (330, 89, 104), (90, 451, 105), (330, 104, 119), (105, 451, 120), (330, 119, 134), (120, 451, 135), (330, 134, 149), (135, 451, 150), (330, 149, 164), (150, 451, 165), (330, 164, 179), (165, 451, 180), (330, 179, 194), (180, 451, 195), (330, 194, 209), (195, 451, 210), (330, 209, 224), (210, 451, 225), (330, 224, 239), (225, 451, 240), (330, 239, 254), (240, 451, 255), (330, 254, 269), (255, 451, 270), (330, 269, 284), (270, 451, 285), (330, 284, 299), (285, 451, 300), (330, 299, 314), (300, 451, 315), (330, 314, 329), (315, 451, 331), (330, 329, 345), (331, 451, 346), (330, 345, 360), (346, 451, 361), (330, 360, 375), (361, 451, 376), (330, 375, 390), (376, 451, 391), (330, 390, 405), (391, 451, 406), (330, 405, 420), (406, 451, 421), (330, 420, 435), (421, 451, 436), (330, 435, 450), (330, 450, 466), (436, 451, 452), (452, 451, 467), (330, 466, 481), (468, 467, 0, 1), (476, 475, 8, 9), (469, 468, 1, 2), (477, 476, 9, 10), (470, 469, 2, 3), (478, 477, 10, 11), (471, 470, 3, 4), (479, 478, 11, 12), (472, 471, 4, 5), (480, 479, 12, 13), (473, 472, 5, 6), (481, 480, 13, 14), (474, 473, 6, 7), (467, 451, 0), (330, 481, 14), (475, 474, 7, 8)])
me_sphere.use_remesh_preserve_volume = False
me_sphere.use_remesh_preserve_attributes = False
me_sphere.use_mirror_vertex_groups = False
me_sphere.update()
me_cylinder_002 = bpy.data.meshes.new('Cylinder.002')
me_cylinder_002.from_pydata([(-2.365e-08, 0.9381, -1.0), (-1.457e-08, 0.9618, 1.0), (0.183, 0.92, -1.0), (0.1876, 0.9433, 1.0), (0.359, 0.8666, -1.0), (0.3681, 0.8886, 1.0), (0.5212, 0.78, -1.0), (0.5344, 0.7997, 1.0), (0.6633, 0.6633, -1.0), (0.6801, 0.6801, 1.0), (0.78, 0.5212, -1.0), (0.7997, 0.5344, 1.0), (0.8666, 0.359, -1.0), (0.8886, 0.3681, 1.0), (0.92, 0.183, -1.0), (0.9433, 0.1876, 1.0), (0.9381, 6.599e-08, -1.0), (0.9618, 6.964e-08, 1.0), (0.92, -0.183, -1.0), (0.9433, -0.1876, 1.0), (0.8666, -0.359, -1.0), (0.8886, -0.3681, 1.0), (0.78, -0.5212, -1.0), (0.7997, -0.5344, 1.0), (0.6633, -0.6633, -1.0), (0.6801, -0.6801, 1.0), (0.5212, -0.78, -1.0), (0.5344, -0.7997, 1.0), (0.359, -0.8666, -1.0), (0.3681, -0.8886, 1.0), (0.183, -0.92, -1.0), (0.1876, -0.9433, 1.0), (-3.068e-07, -0.9381, -1.0), (-3.141e-07, -0.9618, 1.0), (-0.183, -0.92, -1.0), (-0.1876, -0.9433, 1.0), (-0.359, -0.8666, -1.0), (-0.3681, -0.8886, 1.0), (-0.5212, -0.78, -1.0), (-0.5344, -0.7997, 1.0), (-0.6633, -0.6633, -1.0), (-0.6801, -0.6801, 1.0), (-0.78, -0.5212, -1.0), (-0.7997, -0.5344, 1.0), (-0.8666, -0.359, -1.0), (-0.8886, -0.3681, 1.0), (-0.92, -0.183, -1.0), (-0.9433, -0.1876, 1.0), (-0.9381, 9.09e-07, -1.0), (-0.9618, 9.307e-07, 1.0), (-0.92, 0.183, -1.0), (-0.9433, 0.1876, 1.0), (-0.8666, 0.359, -1.0), (-0.8886, 0.3681, 1.0), (-0.78, 0.5212, -1.0), (-0.7997, 0.5344, 1.0), (-0.6633, 0.6633, -1.0), (-0.6801, 0.6801, 1.0), (-0.5212, 0.78, -1.0), (-0.5344, 0.7997, 1.0), (-0.359, 0.8666, -1.0), (-0.3681, 0.8886, 1.0), (-0.183, 0.92, -1.0), (-0.1876, 0.9433, 1.0), (2.969e-08, 0.75, 0.0), (0.1463, 0.7356, 0.0), (0.287, 0.6929, 0.0), (0.4167, 0.6236, 0.0), (0.5303, 0.5303, 0.0), (0.6236, 0.4167, 0.0), (0.6929, 0.287, 0.0), (0.7356, 0.1463, 0.0), (0.75, 1.279e-07, 0.0), (0.7356, -0.1463, 0.0), (0.6929, -0.287, 0.0), (0.6236, -0.4167, 0.0), (0.5303, -0.5303, 0.0), (0.4167, -0.6236, 0.0), (0.287, -0.6929, 0.0), (0.1463, -0.7356, 0.0), (-2.147e-07, -0.75, 0.0), (-0.1463, -0.7356, 0.0), (-0.287, -0.6929, 0.0), (-0.4167, -0.6236, 0.0), (-0.5303, -0.5303, 0.0), (-0.6236, -0.4167, 0.0), (-0.6929, -0.287, 0.0), (-0.7356, -0.1463, 0.0), (-0.75, 7.954e-07, 0.0), (-0.7356, 0.1463, 0.0), (-0.6929, 0.287, 0.0), (-0.6236, 0.4167, 0.0), (-0.5303, 0.5303, 0.0), (-0.4167, 0.6236, 0.0), (-0.287, 0.6929, 0.0), (-0.1463, 0.7356, 0.0), (6.716e-10, 0.9943, 0.9774), (0.194, 0.9752, 0.9774), (0.3805, 0.9187, 0.9774), (0.5524, 0.8268, 0.9774), (0.7031, 0.7031, 0.9774), (0.8268, 0.5524, 0.9774), (0.9187, 0.3805, 0.9774), (0.9752, 0.194, 0.9774), (0.9943, 7.668e-08, 0.9774), (0.9752, -0.194, 0.9774), (0.9187, -0.3805, 0.9774), (0.8268, -0.5524, 0.9774), (0.7031, -0.7031, 0.9774), (0.5524, -0.8268, 0.9774), (0.3805, -0.9187, 0.9774), (0.194, -0.9752, 0.9774), (-3.233e-07, -0.9943, 0.9774), (-0.194, -0.9752, 0.9774), (-0.3805, -0.9187, 0.9774), (-0.5524, -0.8268, 0.9774), (-0.7031, -0.7031, 0.9774), (-0.8268, -0.5524, 0.9774), (-0.9187, -0.3805, 0.9774), (-0.9752, -0.194, 0.9774), (-0.9943, 9.617e-07, 0.9774), (-0.9752, 0.194, 0.9774), (-0.9187, 0.3805, 0.9774), (-0.8268, 0.5524, 0.9774), (-0.7031, 0.7031, 0.9774), (-0.5524, 0.8268, 0.9774), (-0.3805, 0.9187, 0.9774), (-0.194, 0.9752, 0.9774), (0.1928, 0.969, -0.952), (0.3781, 0.9128, -0.952), (0.5489, 0.8215, -0.952), (0.6986, 0.6986, -0.952), (0.8215, 0.5489, -0.952), (0.9128, 0.3781, -0.952), (0.969, 0.1928, -0.952), (0.988, 7.801e-08, -0.952), (0.969, -0.1928, -0.952), (0.9128, -0.3781, -0.952), (0.8215, -0.5489, -0.952), (0.6986, -0.6986, -0.952), (0.5489, -0.8215, -0.952), (0.3781, -0.9128, -0.952), (0.1928, -0.969, -0.952), (-3.205e-07, -0.988, -0.952), (-0.1928, -0.969, -0.952), (-0.3781, -0.9128, -0.952), (-0.5489, -0.8215, -0.952), (-0.6986, -0.6986, -0.952), (-0.8215, -0.5489, -0.952), (-0.9128, -0.3781, -0.952), (-0.969, -0.1927, -0.952), (-0.988, 9.574e-07, -0.952), (-0.969, 0.1928, -0.952), (-0.9128, 0.3781, -0.952), (-0.8215, 0.5489, -0.952), (-0.6986, 0.6986, -0.952), (-0.5489, 0.8215, -0.952), (-0.3781, 0.9128, -0.952), (-0.1927, 0.969, -0.952), (1.424e-09, 0.988, -0.952), (0.1951, 0.9808, 1.0), (0.0, 1.0, 1.0), (0.3827, 0.9239, 1.0), (0.5556, 0.8315, 1.0), (0.7071, 0.7071, 1.0), (0.8315, 0.5556, 1.0), (0.9239, 0.3827, 1.0), (0.9808, 0.1951, 1.0), (1.0, 7.55e-08, 1.0), (0.9808, -0.1951, 1.0), (0.9239, -0.3827, 1.0), (0.8315, -0.5556, 1.0), (0.7071, -0.7071, 1.0), (0.5556, -0.8315, 1.0), (0.3827, -0.9239, 1.0), (0.1951, -0.9808, 1.0), (-3.258e-07, -1.0, 1.0), (-0.1951, -0.9808, 1.0), (-0.3827, -0.9239, 1.0), (-0.5556, -0.8315, 1.0), (-0.7071, -0.7071, 1.0), (-0.8315, -0.5556, 1.0), (-0.9239, -0.3827, 1.0), (-0.9808, -0.1951, 1.0), (-1.0, 9.656e-07, 1.0), (-0.9808, 0.1951, 1.0), (-0.9239, 0.3827, 1.0), (-0.8315, 0.5556, 1.0), (-0.7071, 0.7071, 1.0), (-0.5556, 0.8315, 1.0), (-0.3827, 0.9239, 1.0), (-0.1951, 0.9808, 1.0), (0.0, 1.0, -1.0), (0.1951, 0.9808, -1.0), (0.3827, 0.9239, -1.0), (0.5556, 0.8315, -1.0), (0.7071, 0.7071, -1.0), (0.8315, 0.5556, -1.0), (0.9239, 0.3827, -1.0), (0.9808, 0.1951, -1.0), (1.0, 7.55e-08, -1.0), (0.9808, -0.1951, -1.0), (0.9239, -0.3827, -1.0), (0.8315, -0.5556, -1.0), (0.7071, -0.7071, -1.0), (0.5556, -0.8315, -1.0), (0.3827, -0.9239, -1.0), (0.1951, -0.9808, -1.0), (-3.258e-07, -1.0, -1.0), (-0.1951, -0.9808, -1.0), (-0.3827, -0.9239, -1.0), (-0.5556, -0.8315, -1.0), (-0.7071, -0.7071, -1.0), (-0.8315, -0.5556, -1.0), (-0.9239, -0.3827, -1.0), (-0.9808, -0.1951, -1.0), (-1.0, 9.656e-07, -1.0), (-0.9808, 0.1951, -1.0), (-0.9239, 0.3827, -1.0), (-0.8315, 0.5556, -1.0), (-0.7071, 0.7071, -1.0), (-0.5556, 0.8315, -1.0), (-0.3827, 0.9239, -1.0), (-0.1951, 0.9808, -1.0)], [], [(96, 161, 160, 97), (97, 160, 162, 98), (98, 162, 163, 99), (99, 163, 164, 100), (100, 164, 165, 101), (101, 165, 166, 102), (102, 166, 167, 103), (103, 167, 168, 104), (104, 168, 169, 105), (105, 169, 170, 106), (106, 170, 171, 107), (107, 171, 172, 108), (108, 172, 173, 109), (109, 173, 174, 110), (110, 174, 175, 111), (111, 175, 176, 112), (112, 176, 177, 113), (113, 177, 178, 114), (114, 178, 179, 115), (115, 179, 180, 116), (116, 180, 181, 117), (117, 181, 182, 118), (118, 182, 183, 119), (119, 183, 184, 120), (120, 184, 185, 121), (121, 185, 186, 122), (122, 186, 187, 123), (123, 187, 188, 124), (124, 188, 189, 125), (125, 189, 190, 126), (3, 1, 63, 61, 59, 57, 55, 53, 51, 49, 47, 45, 43, 41, 39, 37, 35, 33, 31, 29, 27, 25, 23, 21, 19, 17, 15, 13, 11, 9, 7, 5), (127, 191, 161, 96), (126, 190, 191, 127), (0, 2, 4, 6, 8, 10, 12, 14, 16, 18, 20, 22, 24, 26, 28, 30, 32, 34, 36, 38, 40, 42, 44, 46, 48, 50, 52, 54, 56, 58, 60, 62), (157, 94, 95, 158), (158, 95, 64, 159), (156, 93, 94, 157), (155, 92, 93, 156), (154, 91, 92, 155), (153, 90, 91, 154), (152, 89, 90, 153), (151, 88, 89, 152), (150, 87, 88, 151), (149, 86, 87, 150), (148, 85, 86, 149), (147, 84, 85, 148), (146, 83, 84, 147), (145, 82, 83, 146), (144, 81, 82, 145), (143, 80, 81, 144), (142, 79, 80, 143), (141, 78, 79, 142), (140, 77, 78, 141), (139, 76, 77, 140), (138, 75, 76, 139), (137, 74, 75, 138), (136, 73, 74, 137), (135, 72, 73, 136), (134, 71, 72, 135), (133, 70, 71, 134), (132, 69, 70, 133), (131, 68, 69, 132), (130, 67, 68, 131), (129, 66, 67, 130), (128, 65, 66, 129), (159, 64, 65, 128), (94, 126, 127, 95), (95, 127, 96, 64), (93, 125, 126, 94), (92, 124, 125, 93), (91, 123, 124, 92), (90, 122, 123, 91), (89, 121, 122, 90), (88, 120, 121, 89), (87, 119, 120, 88), (86, 118, 119, 87), (85, 117, 118, 86), (84, 116, 117, 85), (83, 115, 116, 84), (82, 114, 115, 83), (81, 113, 114, 82), (80, 112, 113, 81), (79, 111, 112, 80), (78, 110, 111, 79), (77, 109, 110, 78), (76, 108, 109, 77), (75, 107, 108, 76), (74, 106, 107, 75), (73, 105, 106, 74), (72, 104, 105, 73), (71, 103, 104, 72), (70, 102, 103, 71), (69, 101, 102, 70), (68, 100, 101, 69), (67, 99, 100, 68), (66, 98, 99, 67), (65, 97, 98, 66), (64, 96, 97, 65), (192, 159, 128, 193), (193, 128, 129, 194), (194, 129, 130, 195), (195, 130, 131, 196), (196, 131, 132, 197), (197, 132, 133, 198), (198, 133, 134, 199), (199, 134, 135, 200), (200, 135, 136, 201), (201, 136, 137, 202), (202, 137, 138, 203), (203, 138, 139, 204), (204, 139, 140, 205), (205, 140, 141, 206), (206, 141, 142, 207), (207, 142, 143, 208), (208, 143, 144, 209), (209, 144, 145, 210), (210, 145, 146, 211), (211, 146, 147, 212), (212, 147, 148, 213), (213, 148, 149, 214), (214, 149, 150, 215), (215, 150, 151, 216), (216, 151, 152, 217), (217, 152, 153, 218), (218, 153, 154, 219), (219, 154, 155, 220), (220, 155, 156, 221), (221, 156, 157, 222), (223, 158, 159, 192), (222, 157, 158, 223), (1, 3, 160, 161), (3, 5, 162, 160), (5, 7, 163, 162), (7, 9, 164, 163), (9, 11, 165, 164), (11, 13, 166, 165), (13, 15, 167, 166), (15, 17, 168, 167), (17, 19, 169, 168), (19, 21, 170, 169), (21, 23, 171, 170), (23, 25, 172, 171), (25, 27, 173, 172), (27, 29, 174, 173), (29, 31, 175, 174), (31, 33, 176, 175), (33, 35, 177, 176), (35, 37, 178, 177), (37, 39, 179, 178), (39, 41, 180, 179), (41, 43, 181, 180), (43, 45, 182, 181), (45, 47, 183, 182), (47, 49, 184, 183), (49, 51, 185, 184), (51, 53, 186, 185), (53, 55, 187, 186), (55, 57, 188, 187), (57, 59, 189, 188), (59, 61, 190, 189), (61, 63, 191, 190), (63, 1, 161, 191), (2, 0, 192, 193), (4, 2, 193, 194), (6, 4, 194, 195), (8, 6, 195, 196), (10, 8, 196, 197), (12, 10, 197, 198), (14, 12, 198, 199), (16, 14, 199, 200), (18, 16, 200, 201), (20, 18, 201, 202), (22, 20, 202, 203), (24, 22, 203, 204), (26, 24, 204, 205), (28, 26, 205, 206), (30, 28, 206, 207), (32, 30, 207, 208), (34, 32, 208, 209), (36, 34, 209, 210), (38, 36, 210, 211), (40, 38, 211, 212), (42, 40, 212, 213), (44, 42, 213, 214), (46, 44, 214, 215), (48, 46, 215, 216), (50, 48, 216, 217), (52, 50, 217, 218), (54, 52, 218, 219), (56, 54, 219, 220), (58, 56, 220, 221), (60, 58, 221, 222), (62, 60, 222, 223), (0, 62, 223, 192)])
me_cylinder_002.use_remesh_preserve_volume = False
me_cylinder_002.use_remesh_preserve_attributes = False
me_cylinder_002.use_mirror_vertex_groups = False
me_cylinder_002.update()
me_cube_002 = bpy.data.meshes.new('Cube.002')
me_cube_002.from_pydata([(-1.0, -1.0, -1.0), (-1.0, -1.0, 1.0), (-1.0, 1.0, -1.0), (-1.0, 1.0, 1.0), (1.0, -1.0, -1.0), (1.0, -1.0, 1.0), (1.0, 1.0, -1.0), (1.0, 1.0, 1.0), (-1.0, -0.3333, 1.0), (-1.0, 0.3333, 1.0), (-1.0, 0.3333, -1.0), (-1.0, -0.3333, -1.0), (1.0, 0.3333, 1.0), (1.0, -0.3333, 1.0), (1.0, -0.3333, -1.0), (1.0, 0.3333, -1.0), (-0.3333, 1.0, 1.0), (0.3333, 1.0, 1.0), (0.3333, 1.0, -1.0), (-0.3333, 1.0, -1.0), (0.3333, -1.0, 1.0), (-0.3333, -1.0, 1.0), (-0.3333, -1.0, -1.0), (0.3333, -1.0, -1.0), (0.3333, -0.3333, 1.0), (-0.3333, -0.3333, 1.0), (0.3333, 0.3333, 1.0), (-0.3333, 0.3333, 1.0), (-0.3333, -0.3333, -1.0), (0.3333, -0.3333, -1.0), (-0.3333, 0.3333, -1.0), (0.3333, 0.3333, -1.0), (-0.9, -0.2674, 1.0), (-0.9, 0.2674, 1.0), (-0.9, 0.2674, -1.0), (-0.9, -0.2674, -1.0), (0.9, 0.2674, 1.0), (0.9, -0.2674, 1.0), (0.9, -0.2674, -1.0), (0.9, 0.2674, -1.0), (-0.3, 0.8023, 1.0), (0.3, 0.8023, 1.0), (0.3, 0.8023, -1.0), (-0.3, 0.8023, -1.0), (0.3, -0.8023, 1.0), (-0.3, -0.8023, 1.0), (-0.3, -0.8023, -1.0), (0.3, -0.8023, -1.0)], [], [(9, 3, 2, 10), (17, 7, 6, 18), (13, 5, 4, 14), (21, 1, 0, 22), (31, 18, 6, 15), (27, 16, 3, 9), (21, 25, 8, 1), (25, 27, 9, 8), (23, 29, 14, 4), (29, 31, 15, 14), (7, 12, 15, 6), (20, 21, 45, 44), (1, 8, 11, 0), (13, 14, 38, 37), (11, 10, 30, 28), (28, 30, 31, 29), (0, 11, 28, 22), (22, 28, 29, 23), (13, 12, 26, 24), (24, 26, 27, 25), (5, 13, 24, 20), (20, 24, 25, 21), (12, 7, 17, 26), (26, 17, 16, 27), (10, 2, 19, 30), (30, 19, 18, 31), (5, 20, 23, 4), (12, 13, 37, 36), (3, 16, 19, 2), (15, 12, 36, 39), (36, 37, 38, 39), (32, 33, 34, 35), (44, 45, 46, 47), (40, 41, 42, 43), (11, 8, 32, 35), (14, 15, 39, 38), (23, 20, 44, 47), (9, 10, 34, 33), (21, 22, 46, 45), (22, 23, 47, 46), (8, 9, 33, 32), (19, 16, 40, 43), (16, 17, 41, 40), (17, 18, 42, 41), (10, 11, 35, 34), (18, 19, 43, 42)])
_k = {(3, 9): 1.0, (0, 11): 1.0, (7, 17): 1.0, (2, 19): 1.0, (5, 13): 1.0, (6, 15): 1.0, (1, 21): 1.0, (4, 23): 1.0, (1, 8): 1.0, (2, 10): 1.0, (7, 12): 1.0, (4, 14): 1.0, (3, 16): 1.0, (6, 18): 1.0, (5, 20): 1.0, (0, 22): 1.0}
me_cube_002.attributes.new('crease_edge', 'FLOAT', 'EDGE').data.foreach_set('value', [_k.get((min(e.vertices), max(e.vertices)), 0.0) for e in me_cube_002.edges])
me_cube_002.use_remesh_preserve_volume = False
me_cube_002.use_remesh_preserve_attributes = False
me_cube_002.use_mirror_vertex_groups = False
me_cube_002.update()
me_cube_001 = bpy.data.meshes.new('Cube.001')
me_cube_001.from_pydata([(-1.0, -1.0, -1.0), (-1.0, -1.0, 1.0), (-1.0, 1.0, -1.0), (-1.0, 1.0, 1.0), (1.0, -1.0, -1.0), (1.0, -1.0, 1.0), (1.0, 1.0, -1.0), (1.0, 1.0, 1.0)], [], [(1, 3, 2, 0), (3, 7, 6, 2), (7, 5, 4, 6), (5, 1, 0, 4), (0, 2, 6, 4), (5, 7, 3, 1)])
me_cube_001.use_remesh_preserve_volume = False
me_cube_001.use_remesh_preserve_attributes = False
me_cube_001.use_mirror_vertex_groups = False
me_cube_001.update()
me_cylinder_001 = bpy.data.meshes.new('Cylinder.001')
me_cylinder_001.from_pydata([(0.0, 1.0, -1.0), (-1.855e-08, 0.9514, 1.0), (0.1951, 0.9808, -1.0), (0.1856, 0.9331, 1.0), (0.3827, 0.9239, -1.0), (0.3641, 0.879, 1.0), (0.5556, 0.8315, -1.0), (0.5286, 0.7911, 1.0), (0.7692, 0.7071, -1.0), (0.6728, 0.6728, 1.0), (0.976, 0.5556, -1.0), (0.7911, 0.5286, 1.0), (1.194, 0.3827, -1.0), (0.879, 0.3641, 1.0), (1.381, 0.1951, -1.0), (0.9331, 0.1856, 1.0), (1.4, 7.55e-08, -1.0), (0.9514, 6.804e-08, 1.0), (1.381, -0.1951, -1.0), (0.9331, -0.1856, 1.0), (1.194, -0.3827, -1.0), (0.879, -0.3641, 1.0), (0.976, -0.5556, -1.0), (0.7911, -0.5286, 1.0), (0.7692, -0.7071, -1.0), (0.6728, -0.6728, 1.0), (0.5556, -0.8315, -1.0), (0.5286, -0.7911, 1.0), (0.3827, -0.9239, -1.0), (0.3641, -0.879, 1.0), (0.1951, -0.9808, -1.0), (0.1856, -0.9331, 1.0), (-3.258e-07, -1.0, -1.0), (-3.109e-07, -0.9514, 1.0), (-0.1951, -0.9808, -1.0), (-0.1856, -0.9331, 1.0), (-0.3827, -0.9239, -1.0), (-0.3641, -0.879, 1.0), (-0.5556, -0.8315, -1.0), (-0.5286, -0.7911, 1.0), (-0.7071, -0.7071, -1.0), (-0.6728, -0.6728, 1.0), (-0.8315, -0.5556, -1.0), (-0.7911, -0.5286, 1.0), (-0.9239, -0.3827, -1.0), (-0.879, -0.3641, 1.0), (-0.9808, -0.1951, -1.0), (-0.9331, -0.1856, 1.0), (-1.0, 9.656e-07, -1.0), (-0.9514, 9.212e-07, 1.0), (-0.9808, 0.1951, -1.0), (-0.9331, 0.1856, 1.0), (-0.9239, 0.3827, -1.0), (-0.879, 0.3641, 1.0), (-0.8315, 0.5556, -1.0), (-0.7911, 0.5286, 1.0), (-0.7071, 0.7071, -1.0), (-0.6728, 0.6728, 1.0), (-0.5556, 0.8315, -1.0), (-0.5286, 0.7911, 1.0), (-0.3827, 0.9239, -1.0), (-0.3641, 0.879, 1.0), (-0.1951, 0.9808, -1.0), (-0.1856, 0.9331, 1.0), (0.0, 1.0, 0.3593), (0.1951, 0.9808, 0.3593), (0.3827, 0.9239, 0.3593), (0.5556, 0.8315, 0.3593), (0.7071, 0.7071, 0.3593), (0.8315, 0.5556, 0.3593), (0.9239, 0.3827, 0.3593), (0.9808, 0.1951, 0.3593), (1.0, 7.55e-08, 0.3593), (0.9808, -0.1951, 0.3593), (0.9239, -0.3827, 0.3593), (0.8315, -0.5556, 0.3593), (0.7071, -0.7071, 0.3593), (0.5556, -0.8315, 0.3593), (0.3827, -0.9239, 0.3593), (0.1951, -0.9808, 0.3593), (-3.258e-07, -1.0, 0.3593), (-0.1951, -0.9808, 0.3593), (-0.3827, -0.9239, 0.3593), (-0.5556, -0.8315, 0.3593), (-0.7071, -0.7071, 0.3593), (-0.8315, -0.5556, 0.3593), (-0.9239, -0.3827, 0.3593), (-0.9808, -0.1951, 0.3593), (-1.0, 9.656e-07, 0.3593), (-0.9808, 0.1951, 0.3593), (-0.9239, 0.3827, 0.3593), (-0.8315, 0.5556, 0.3593), (-0.7071, 0.7071, 0.3593), (-0.5556, 0.8315, 0.3593), (-0.3827, 0.9239, 0.3593), (-0.1951, 0.9808, 0.3593), (0.1951, 0.9808, 0.28), (0.3827, 0.9239, 0.28), (0.5556, 0.8315, 0.28), (0.7692, 0.7071, 0.28), (0.976, 0.5556, 0.28), (1.194, 0.3827, 0.2152), (1.381, 0.1951, 0.02769), (1.4, 7.55e-08, 0.02769), (1.381, -0.1951, 0.02769), (1.194, -0.3827, 0.2152), (0.976, -0.5556, 0.28), (0.7692, -0.7071, 0.28), (0.5556, -0.8315, 0.28), (0.3827, -0.9239, 0.28), (0.1951, -0.9808, 0.28), (-3.258e-07, -1.0, 0.28), (-0.1951, -0.9808, 0.28), (-0.3827, -0.9239, 0.28), (-0.5556, -0.8315, 0.28), (-0.7071, -0.7071, 0.28), (-0.8315, -0.5556, 0.28), (-0.9239, -0.3827, 0.28), (-0.9808, -0.1951, 0.28), (-1.0, 9.656e-07, 0.28), (-0.9808, 0.1951, 0.28), (-0.9239, 0.3827, 0.28), (-0.8315, 0.5556, 0.28), (-0.7071, 0.7071, 0.28), (-0.5556, 0.8315, 0.28), (-0.3827, 0.9239, 0.28), (-0.1951, 0.9808, 0.28), (0.0, 1.0, 0.28), (0.1951, 0.9808, -0.81), (0.3827, 0.9239, -0.81), (0.5556, 0.8315, -0.81), (0.7692, 0.7071, -0.81), (0.976, 0.5556, -0.81), (1.194, 0.3827, -0.81), (1.381, 0.1951, -0.81), (1.4, 7.55e-08, -0.81), (1.381, -0.1951, -0.81), (1.194, -0.3827, -0.81), (0.976, -0.5556, -0.81), (0.7692, -0.7071, -0.81), (0.5556, -0.8315, -0.81), (0.3827, -0.9239, -0.81), (0.1951, -0.9808, -0.81), (-3.258e-07, -1.0, -0.81), (-0.1951, -0.9808, -0.81), (-0.3827, -0.9239, -0.81), (-0.5556, -0.8315, -0.81), (-0.7071, -0.7071, -0.81), (-0.8315, -0.5556, -0.81), (-0.9239, -0.3827, -0.81), (-0.9808, -0.1951, -0.81), (-1.0, 9.656e-07, -0.81), (-0.9808, 0.1951, -0.81), (-0.9239, 0.3827, -0.81), (-0.8315, 0.5556, -0.81), (-0.7071, 0.7071, -0.81), (-0.5556, 0.8315, -0.81), (-0.3827, 0.9239, -0.81), (-0.1951, 0.9808, -0.81), (0.0, 1.0, -0.81), (-0.006727, 1.1, -1.0), (0.2079, 1.079, -1.0), (0.2079, 1.079, -0.81), (0.4142, 1.016, -1.0), (0.4142, 1.016, -0.81), (0.6044, 0.9146, -1.0), (0.6044, 0.9146, -0.81), (0.8394, 0.7778, -1.0), (0.8394, 0.7778, -0.81), (1.067, 0.6111, -1.0), (1.067, 0.6111, -0.81), (1.306, 0.421, -1.0), (1.306, 0.421, -0.81), (1.512, 0.2146, -1.0), (1.512, 0.2146, -0.81), (1.533, 5.185e-08, -1.0), (1.533, 5.185e-08, -0.81), (1.512, -0.2146, -1.0), (1.512, -0.2146, -0.81), (1.306, -0.421, -1.0), (1.306, -0.421, -0.81), (1.067, -0.6111, -1.0), (1.067, -0.6111, -0.81), (0.8394, -0.7778, -1.0), (0.8394, -0.7778, -0.81), (0.6044, -0.9146, -1.0), (0.6044, -0.9146, -0.81), (0.4142, -1.016, -1.0), (0.4142, -1.016, -0.81), (0.2079, -1.079, -1.0), (0.2079, -1.079, -0.81), (-0.006728, -1.1, -1.0), (-0.006728, -1.1, -0.81), (-0.2213, -1.079, -1.0), (-0.2213, -1.079, -0.81), (-0.4277, -1.016, -1.0), (-0.4277, -1.016, -0.81), (-0.6179, -0.9146, -1.0), (-0.6179, -0.9146, -0.81), (-0.7845, -0.7778, -1.0), (-0.7845, -0.7778, -0.81), (-0.9213, -0.6111, -1.0), (-0.9213, -0.6111, -0.81), (-1.023, -0.421, -1.0), (-1.023, -0.421, -0.81), (-1.086, -0.2146, -1.0), (-1.086, -0.2146, -0.81), (-1.107, 1.031e-06, -1.0), (-1.107, 1.031e-06, -0.81), (-1.086, 0.2146, -1.0), (-1.086, 0.2146, -0.81), (-1.023, 0.421, -1.0), (-1.023, 0.421, -0.81), (-0.9213, 0.6111, -1.0), (-0.9213, 0.6111, -0.81), (-0.7845, 0.7778, -1.0), (-0.7845, 0.7778, -0.81), (-0.6179, 0.9146, -1.0), (-0.6179, 0.9146, -0.81), (-0.4277, 1.016, -1.0), (-0.4277, 1.016, -0.81), (-0.2213, 1.079, -1.0), (-0.2213, 1.079, -0.81), (-0.006727, 1.1, -0.81), (0.0, 1.0, 0.2918), (0.1951, 0.9808, 0.2918), (0.3827, 0.9239, 0.2918), (0.5556, 0.8315, 0.2918), (0.76, 0.7071, 0.2918), (0.9545, 0.5556, 0.2918), (1.153, 0.3827, 0.2918), (1.346, 0.1951, 0.1743), (1.365, 7.55e-08, 0.1743), (1.346, -0.1951, 0.1743), (1.153, -0.3827, 0.2918), (0.9545, -0.5556, 0.2918), (0.76, -0.7071, 0.2918), (0.5556, -0.8315, 0.2918), (0.3827, -0.9239, 0.2918), (0.1951, -0.9808, 0.2918), (-3.258e-07, -1.0, 0.2918), (-0.1951, -0.9808, 0.2918), (-0.3827, -0.9239, 0.2918), (-0.5556, -0.8315, 0.2918), (-0.7071, -0.7071, 0.2918), (-0.8315, -0.5556, 0.2918), (-0.9239, -0.3827, 0.2918), (-0.9808, -0.1951, 0.2918), (-1.0, 9.656e-07, 0.2918), (-0.9808, 0.1951, 0.2918), (-0.9239, 0.3827, 0.2918), (-0.8315, 0.5556, 0.2918), (-0.7071, 0.7071, 0.2918), (-0.5556, 0.8315, 0.2918), (-0.3827, 0.9239, 0.2918), (-0.1951, 0.9808, 0.2918), (0.0, 1.0, 0.3021), (0.1951, 0.9808, 0.3021), (0.3827, 0.9239, 0.3021), (0.5556, 0.8315, 0.3021), (0.7519, 0.7071, 0.3021), (0.9357, 0.5556, 0.3021), (1.118, 0.3827, 0.3021), (1.269, 0.1951, 0.3021), (1.288, 7.55e-08, 0.3021), (1.269, -0.1951, 0.3021), (1.118, -0.3827, 0.3021), (0.9357, -0.5556, 0.3021), (0.7519, -0.7071, 0.3021), (0.5556, -0.8315, 0.3021), (0.3827, -0.9239, 0.3021), (0.1951, -0.9808, 0.3021), (-3.258e-07, -1.0, 0.3021), (-0.1951, -0.9808, 0.3021), (-0.3827, -0.9239, 0.3021), (-0.5556, -0.8315, 0.3021), (-0.7071, -0.7071, 0.3021), (-0.8315, -0.5556, 0.3021), (-0.9239, -0.3827, 0.3021), (-0.9808, -0.1951, 0.3021), (-1.0, 9.656e-07, 0.3021), (-0.9808, 0.1951, 0.3021), (-0.9239, 0.3827, 0.3021), (-0.8315, 0.5556, 0.3021), (-0.7071, 0.7071, 0.3021), (-0.5556, 0.8315, 0.3021), (-0.3827, 0.9239, 0.3021), (-0.1951, 0.9808, 0.3021), (0.1951, 0.9808, 1.0), (0.0, 1.0, 1.0), (0.3827, 0.9239, 1.0), (0.5556, 0.8315, 1.0), (0.7071, 0.7071, 1.0), (0.8315, 0.5556, 1.0), (0.9239, 0.3827, 1.0), (0.9808, 0.1951, 1.0), (1.0, 7.55e-08, 1.0), (0.9808, -0.1951, 1.0), (0.9239, -0.3827, 1.0), (0.8315, -0.5556, 1.0), (0.7071, -0.7071, 1.0), (0.5556, -0.8315, 1.0), (0.3827, -0.9239, 1.0), (0.1951, -0.9808, 1.0), (-3.258e-07, -1.0, 1.0), (-0.1951, -0.9808, 1.0), (-0.3827, -0.9239, 1.0), (-0.5556, -0.8315, 1.0), (-0.7071, -0.7071, 1.0), (-0.8315, -0.5556, 1.0), (-0.9239, -0.3827, 1.0), (-0.9808, -0.1951, 1.0), (-1.0, 9.656e-07, 1.0), (-0.9808, 0.1951, 1.0), (-0.9239, 0.3827, 1.0), (-0.8315, 0.5556, 1.0), (-0.7071, 0.7071, 1.0), (-0.5556, 0.8315, 1.0), (-0.3827, 0.9239, 1.0), (-0.1951, 0.9808, 1.0), (0.0, 1.0, 0.9054), (0.1951, 0.9808, 0.9054), (0.3827, 0.9239, 0.9054), (0.5556, 0.8315, 0.9054), (0.7071, 0.7071, 0.9054), (0.8315, 0.5556, 0.9054), (0.9239, 0.3827, 0.9054), (0.9808, 0.1951, 0.9054), (1.0, 7.55e-08, 0.9054), (0.9808, -0.1951, 0.9054), (0.9239, -0.3827, 0.9054), (0.8315, -0.5556, 0.9054), (0.7071, -0.7071, 0.9054), (0.5556, -0.8315, 0.9054), (0.3827, -0.9239, 0.9054), (0.1951, -0.9808, 0.9054), (-3.258e-07, -1.0, 0.9054), (-0.1951, -0.9808, 0.9054), (-0.3827, -0.9239, 0.9054), (-0.5556, -0.8315, 0.9054), (-0.7071, -0.7071, 0.9054), (-0.8315, -0.5556, 0.9054), (-0.9239, -0.3827, 0.9054), (-0.9808, -0.1951, 0.9054), (-1.0, 9.656e-07, 0.9054), (-0.9808, 0.1951, 0.9054), (-0.9239, 0.3827, 0.9054), (-0.8315, 0.5556, 0.9054), (-0.7071, 0.7071, 0.9054), (-0.5556, 0.8315, 0.9054), (-0.3827, 0.9239, 0.9054), (-0.1951, 0.9808, 0.9054), (0.2079, 1.079, -0.9614), (0.4142, 1.016, -0.9614), (0.6044, 0.9146, -0.9614), (0.8394, 0.7778, -0.9614), (1.067, 0.6111, -0.9614), (1.306, 0.421, -0.9614), (1.512, 0.2146, -0.9614), (1.533, 5.185e-08, -0.9614), (1.512, -0.2146, -0.9614), (1.306, -0.421, -0.9614), (1.067, -0.6111, -0.9614), (0.8394, -0.7778, -0.9614), (0.6044, -0.9146, -0.9614), (0.4142, -1.016, -0.9614), (0.2079, -1.079, -0.9614), (-0.006728, -1.1, -0.9614), (-0.2213, -1.079, -0.9614), (-0.4277, -1.016, -0.9614), (-0.6179, -0.9146, -0.9614), (-0.7845, -0.7778, -0.9614), (-0.9213, -0.6111, -0.9614), (-1.023, -0.421, -0.9614), (-1.086, -0.2146, -0.9614), (-1.107, 1.031e-06, -0.9614), (-1.086, 0.2146, -0.9614), (-1.023, 0.421, -0.9614), (-0.9213, 0.6111, -0.9614), (-0.7845, 0.7778, -0.9614), (-0.6179, 0.9146, -0.9614), (-0.4277, 1.016, -0.9614), (-0.2213, 1.079, -0.9614), (-0.006727, 1.1, -0.9614), (-0.006727, 1.1, -0.8577), (0.2079, 1.079, -0.8577), (0.4142, 1.016, -0.8577), (0.6044, 0.9146, -0.8577), (0.8394, 0.7778, -0.8577), (1.067, 0.6111, -0.8577), (1.306, 0.421, -0.8577), (1.512, 0.2146, -0.8577), (1.533, 5.185e-08, -0.8577), (1.512, -0.2146, -0.8577), (1.306, -0.421, -0.8577), (1.067, -0.6111, -0.8577), (0.8394, -0.7778, -0.8577), (0.6044, -0.9146, -0.8577), (0.4142, -1.016, -0.8577), (0.2079, -1.079, -0.8577), (-0.006728, -1.1, -0.8577), (-0.2213, -1.079, -0.8577), (-0.4277, -1.016, -0.8577), (-0.6179, -0.9146, -0.8577), (-0.7845, -0.7778, -0.8577), (-0.9213, -0.6111, -0.8577), (-1.023, -0.421, -0.8577), (-1.086, -0.2146, -0.8577), (-1.107, 1.031e-06, -0.8577), (-1.086, 0.2146, -0.8577), (-1.023, 0.421, -0.8577), (-0.9213, 0.6111, -0.8577), (-0.7845, 0.7778, -0.8577), (-0.6179, 0.9146, -0.8577), (-0.4277, 1.016, -0.8577), (-0.2213, 1.079, -0.8577), (-0.9081, -0.6029, -0.81), (-1.008, -0.4153, -0.81), (-1.07, -0.2117, -0.81), (-1.091, 1.021e-06, -0.81), (-1.07, 0.2117, -0.81), (-1.008, 0.4153, -0.81), (-0.9081, 0.6029, -0.81), (0.206, 1.064, -0.81), (-0.7731, 0.7674, -0.81), (0.4096, 1.003, -0.81), (-0.6087, 0.9023, -0.81), (-0.421, 1.003, -0.81), (0.5972, 0.9023, -0.81), (-0.2175, 1.064, -0.81), (-0.005734, 1.085, -0.81), (0.8291, 0.7674, -0.81), (1.054, 0.6029, -0.81), (-0.7731, -0.7674, -0.81), (-0.6087, -0.9023, -0.81), (-0.421, -1.003, -0.81), (-0.2175, -1.064, -0.81), (-0.005734, -1.085, -0.81), (0.206, -1.064, -0.81), (0.4096, -1.003, -0.81), (0.5972, -0.9023, -0.81), (0.8291, -0.7674, -0.81), (1.054, -0.6029, -0.81), (1.29, -0.4153, -0.81), (1.493, -0.2117, -0.81), (1.514, 5.534e-08, -0.81), (1.493, 0.2117, -0.81), (1.29, 0.4153, -0.81), (-0.8517, -0.5681, -0.81), (-0.9462, -0.3913, -0.81), (-1.004, -0.1995, -0.81), (-1.024, 9.803e-07, -0.81), (-1.004, 0.1995, -0.81), (-0.9462, 0.3913, -0.81), (-0.8517, 0.5681, -0.81), (0.198, 1.003, -0.81), (-0.7246, 0.7231, -0.81), (0.3898, 0.9447, -0.81), (-0.5696, 0.8502, -0.81), (0.5666, 0.8502, -0.81), (-0.201, 1.003, -0.81), (0.7851, 0.7231, -0.81), (-0.7246, -0.7231, -0.81), (-0.5696, -0.8502, -0.81), (-0.3928, -0.9447, -0.81), (-0.201, -1.003, -0.81), (-0.001518, -1.023, -0.81), (0.198, -1.003, -0.81), (0.3898, -0.9447, -0.81), (0.5666, -0.8502, -0.81), (0.7851, -0.7231, -0.81), (0.9966, -0.5681, -0.81), (1.219, -0.3913, -0.81), (1.41, -0.1995, -0.81), (1.43, 7.016e-08, -0.81), (1.41, 0.1995, -0.81), (1.219, 0.3913, -0.81), (-0.3928, 0.9447, -0.81), (-0.001518, 1.023, -0.81), (0.9966, 0.5681, -0.81), (0.0, 1.0, -0.7463), (0.1951, 0.9808, -0.7463), (0.3827, 0.9239, -0.7463), (0.5556, 0.8315, -0.7463), (0.7692, 0.7071, -0.7463), (0.976, 0.5556, -0.7463), (1.194, 0.3827, -0.7501), (1.381, 0.1951, -0.7611), (1.4, 7.55e-08, -0.7611), (1.381, -0.1951, -0.7611), (1.194, -0.3827, -0.7501), (0.976, -0.5556, -0.7463), (0.7692, -0.7071, -0.7463), (0.5556, -0.8315, -0.7463), (0.3827, -0.9239, -0.7463), (0.1951, -0.9808, -0.7463), (-3.258e-07, -1.0, -0.7463), (-0.1951, -0.9808, -0.7463), (-0.3827, -0.9239, -0.7463), (-0.5556, -0.8315, -0.7463), (-0.7071, -0.7071, -0.7463), (-0.8315, -0.5556, -0.7463), (-0.9239, -0.3827, -0.7463), (-0.9808, -0.1951, -0.7463), (-1.0, 9.656e-07, -0.7463), (-0.9808, 0.1951, -0.7463), (-0.9239, 0.3827, -0.7463), (-0.8315, 0.5556, -0.7463), (-0.7071, 0.7071, -0.7463), (-0.5556, 0.8315, -0.7463), (-0.3827, 0.9239, -0.7463), (-0.1951, 0.9808, -0.7463)], [], [(320, 289, 288, 321), (321, 288, 290, 322), (322, 290, 291, 323), (323, 291, 292, 324), (324, 292, 293, 325), (325, 293, 294, 326), (326, 294, 295, 327), (327, 295, 296, 328), (328, 296, 297, 329), (329, 297, 298, 330), (330, 298, 299, 331), (331, 299, 300, 332), (332, 300, 301, 333), (333, 301, 302, 334), (334, 302, 303, 335), (335, 303, 304, 336), (336, 304, 305, 337), (337, 305, 306, 338), (338, 306, 307, 339), (339, 307, 308, 340), (340, 308, 309, 341), (341, 309, 310, 342), (342, 310, 311, 343), (343, 311, 312, 344), (344, 312, 313, 345), (345, 313, 314, 346), (346, 314, 315, 347), (347, 315, 316, 348), (348, 316, 317, 349), (349, 317, 318, 350), (3, 1, 63, 61, 59, 57, 55, 53, 51, 49, 47, 45, 43, 41, 39, 37, 35, 33, 31, 29, 27, 25, 23, 21, 19, 17, 15, 13, 11, 9, 7, 5), (351, 319, 289, 320), (350, 318, 319, 351), (0, 2, 4, 6, 8, 10, 12, 14, 16, 18, 20, 22, 24, 26, 28, 30, 32, 34, 36, 38, 40, 42, 44, 46, 48, 50, 52, 54, 56, 58, 60, 62), (286, 94, 95, 287), (287, 95, 64, 256), (285, 93, 94, 286), (284, 92, 93, 285), (283, 91, 92, 284), (282, 90, 91, 283), (281, 89, 90, 282), (280, 88, 89, 281), (279, 87, 88, 280), (278, 86, 87, 279), (277, 85, 86, 278), (276, 84, 85, 277), (275, 83, 84, 276), (274, 82, 83, 275), (273, 81, 82, 274), (272, 80, 81, 273), (271, 79, 80, 272), (270, 78, 79, 271), (269, 77, 78, 270), (268, 76, 77, 269), (267, 75, 76, 268), (266, 74, 75, 267), (265, 73, 74, 266), (264, 72, 73, 265), (263, 71, 72, 264), (262, 70, 71, 263), (261, 69, 70, 262), (260, 68, 69, 261), (259, 67, 68, 260), (258, 66, 67, 259), (257, 65, 66, 258), (256, 64, 65, 257), (480, 127, 96, 481), (481, 96, 97, 482), (482, 97, 98, 483), (483, 98, 99, 484), (484, 99, 100, 485), (485, 100, 101, 486), (486, 101, 102, 487), (487, 102, 103, 488), (488, 103, 104, 489), (489, 104, 105, 490), (490, 105, 106, 491), (491, 106, 107, 492), (492, 107, 108, 493), (493, 108, 109, 494), (494, 109, 110, 495), (495, 110, 111, 496), (496, 111, 112, 497), (497, 112, 113, 498), (498, 113, 114, 499), (499, 114, 115, 500), (500, 115, 116, 501), (501, 116, 117, 502), (502, 117, 118, 503), (503, 118, 119, 504), (504, 119, 120, 505), (505, 120, 121, 506), (506, 121, 122, 507), (507, 122, 123, 508), (508, 123, 124, 509), (509, 124, 125, 510), (511, 126, 127, 480), (510, 125, 126, 511), (6, 4, 163, 165), (58, 56, 215, 217), (434, 433, 200, 198), (40, 38, 197, 199), (433, 416, 202, 200), (22, 20, 179, 181), (4, 2, 161, 163), (416, 417, 204, 202), (56, 54, 213, 215), (417, 418, 206, 204), (38, 36, 195, 197), (418, 419, 208, 206), (20, 18, 177, 179), (419, 420, 210, 208), (54, 52, 211, 213), (2, 0, 160, 161), (420, 421, 212, 210), (36, 34, 193, 195), (421, 422, 214, 212), (18, 16, 175, 177), (430, 423, 162, 223), (422, 424, 216, 214), (423, 425, 164, 162), (52, 50, 209, 211), (424, 426, 218, 216), (425, 428, 166, 164), (34, 32, 191, 193), (426, 427, 220, 218), (16, 14, 173, 175), (428, 431, 168, 166), (429, 430, 223, 222), (431, 432, 170, 168), (414, 220, 222, 415), (415, 222, 223, 384), (413, 218, 220, 414), (412, 216, 218, 413), (411, 214, 216, 412), (410, 212, 214, 411), (409, 210, 212, 410), (408, 208, 210, 409), (407, 206, 208, 408), (406, 204, 206, 407), (405, 202, 204, 406), (404, 200, 202, 405), (403, 198, 200, 404), (402, 196, 198, 403), (401, 194, 196, 402), (400, 192, 194, 401), (399, 190, 192, 400), (398, 188, 190, 399), (397, 186, 188, 398), (396, 184, 186, 397), (395, 182, 184, 396), (394, 180, 182, 395), (393, 178, 180, 394), (392, 176, 178, 393), (391, 174, 176, 392), (390, 172, 174, 391), (389, 170, 172, 390), (388, 168, 170, 389), (387, 166, 168, 388), (386, 164, 166, 387), (385, 162, 164, 386), (384, 223, 162, 385), (435, 434, 198, 196), (24, 22, 181, 183), (436, 435, 196, 194), (42, 40, 199, 201), (437, 436, 194, 192), (60, 58, 217, 219), (8, 6, 165, 167), (438, 437, 192, 190), (26, 24, 183, 185), (439, 438, 190, 188), (44, 42, 201, 203), (440, 439, 188, 186), (62, 60, 219, 221), (441, 440, 186, 184), (10, 8, 167, 169), (28, 26, 185, 187), (442, 441, 184, 182), (46, 44, 203, 205), (443, 442, 182, 180), (0, 62, 221, 160), (444, 443, 180, 178), (12, 10, 169, 171), (30, 28, 187, 189), (445, 444, 178, 176), (48, 46, 205, 207), (446, 445, 176, 174), (447, 446, 174, 172), (14, 12, 171, 173), (32, 30, 189, 191), (432, 447, 172, 170), (427, 429, 222, 220), (50, 48, 207, 209), (127, 224, 225, 96), (96, 225, 226, 97), (97, 226, 227, 98), (98, 227, 228, 99), (99, 228, 229, 100), (100, 229, 230, 101), (101, 230, 231, 102), (102, 231, 232, 103), (103, 232, 233, 104), (104, 233, 234, 105), (105, 234, 235, 106), (106, 235, 236, 107), (107, 236, 237, 108), (108, 237, 238, 109), (109, 238, 239, 110), (110, 239, 240, 111), (111, 240, 241, 112), (112, 241, 242, 113), (113, 242, 243, 114), (114, 243, 244, 115), (115, 244, 245, 116), (116, 245, 246, 117), (117, 246, 247, 118), (118, 247, 248, 119), (119, 248, 249, 120), (120, 249, 250, 121), (121, 250, 251, 122), (122, 251, 252, 123), (123, 252, 253, 124), (124, 253, 254, 125), (126, 255, 224, 127), (125, 254, 255, 126), (224, 256, 257, 225), (225, 257, 258, 226), (226, 258, 259, 227), (227, 259, 260, 228), (228, 260, 261, 229), (229, 261, 262, 230), (230, 262, 263, 231), (231, 263, 264, 232), (232, 264, 265, 233), (233, 265, 266, 234), (234, 266, 267, 235), (235, 267, 268, 236), (236, 268, 269, 237), (237, 269, 270, 238), (238, 270, 271, 239), (239, 271, 272, 240), (240, 272, 273, 241), (241, 273, 274, 242), (242, 274, 275, 243), (243, 275, 276, 244), (244, 276, 277, 245), (245, 277, 278, 246), (246, 278, 279, 247), (247, 279, 280, 248), (248, 280, 281, 249), (249, 281, 282, 250), (250, 282, 283, 251), (251, 283, 284, 252), (252, 284, 285, 253), (253, 285, 286, 254), (255, 287, 256, 224), (254, 286, 287, 255), (1, 3, 288, 289), (3, 5, 290, 288), (5, 7, 291, 290), (7, 9, 292, 291), (9, 11, 293, 292), (11, 13, 294, 293), (13, 15, 295, 294), (15, 17, 296, 295), (17, 19, 297, 296), (19, 21, 298, 297), (21, 23, 299, 298), (23, 25, 300, 299), (25, 27, 301, 300), (27, 29, 302, 301), (29, 31, 303, 302), (31, 33, 304, 303), (33, 35, 305, 304), (35, 37, 306, 305), (37, 39, 307, 306), (39, 41, 308, 307), (41, 43, 309, 308), (43, 45, 310, 309), (45, 47, 311, 310), (47, 49, 312, 311), (49, 51, 313, 312), (51, 53, 314, 313), (53, 55, 315, 314), (55, 57, 316, 315), (57, 59, 317, 316), (59, 61, 318, 317), (61, 63, 319, 318), (63, 1, 289, 319), (94, 350, 351, 95), (95, 351, 320, 64), (93, 349, 350, 94), (92, 348, 349, 93), (91, 347, 348, 92), (90, 346, 347, 91), (89, 345, 346, 90), (88, 344, 345, 89), (87, 343, 344, 88), (86, 342, 343, 87), (85, 341, 342, 86), (84, 340, 341, 85), (83, 339, 340, 84), (82, 338, 339, 83), (81, 337, 338, 82), (80, 336, 337, 81), (79, 335, 336, 80), (78, 334, 335, 79), (77, 333, 334, 78), (76, 332, 333, 77), (75, 331, 332, 76), (74, 330, 331, 75), (73, 329, 330, 74), (72, 328, 329, 73), (71, 327, 328, 72), (70, 326, 327, 71), (69, 325, 326, 70), (68, 324, 325, 69), (67, 323, 324, 68), (66, 322, 323, 67), (65, 321, 322, 66), (64, 320, 321, 65), (160, 383, 352, 161), (161, 352, 353, 163), (163, 353, 354, 165), (165, 354, 355, 167), (167, 355, 356, 169), (169, 356, 357, 171), (171, 357, 358, 173), (173, 358, 359, 175), (175, 359, 360, 177), (177, 360, 361, 179), (179, 361, 362, 181), (181, 362, 363, 183), (183, 363, 364, 185), (185, 364, 365, 187), (187, 365, 366, 189), (189, 366, 367, 191), (191, 367, 368, 193), (193, 368, 369, 195), (195, 369, 370, 197), (197, 370, 371, 199), (199, 371, 372, 201), (201, 372, 373, 203), (203, 373, 374, 205), (205, 374, 375, 207), (207, 375, 376, 209), (209, 376, 377, 211), (211, 377, 378, 213), (213, 378, 379, 215), (215, 379, 380, 217), (217, 380, 381, 219), (221, 382, 383, 160), (219, 381, 382, 221), (383, 384, 385, 352), (352, 385, 386, 353), (353, 386, 387, 354), (354, 387, 388, 355), (355, 388, 389, 356), (356, 389, 390, 357), (357, 390, 391, 358), (358, 391, 392, 359), (359, 392, 393, 360), (360, 393, 394, 361), (361, 394, 395, 362), (362, 395, 396, 363), (363, 396, 397, 364), (364, 397, 398, 365), (365, 398, 399, 366), (366, 399, 400, 367), (367, 400, 401, 368), (368, 401, 402, 369), (369, 402, 403, 370), (370, 403, 404, 371), (371, 404, 405, 372), (372, 405, 406, 373), (373, 406, 407, 374), (374, 407, 408, 375), (375, 408, 409, 376), (376, 409, 410, 377), (377, 410, 411, 378), (378, 411, 412, 379), (379, 412, 413, 380), (380, 413, 414, 381), (382, 415, 384, 383), (381, 414, 415, 382), (477, 460, 429, 427), (479, 476, 447, 432), (476, 475, 446, 447), (475, 474, 445, 446), (474, 473, 444, 445), (473, 472, 443, 444), (472, 471, 442, 443), (471, 470, 441, 442), (470, 469, 440, 441), (469, 468, 439, 440), (468, 467, 438, 439), (467, 466, 437, 438), (466, 465, 436, 437), (465, 464, 435, 436), (464, 463, 434, 435), (461, 479, 432, 431), (460, 478, 430, 429), (459, 461, 431, 428), (458, 477, 427, 426), (457, 459, 428, 425), (456, 458, 426, 424), (455, 457, 425, 423), (454, 456, 424, 422), (478, 455, 423, 430), (453, 454, 422, 421), (452, 453, 421, 420), (451, 452, 420, 419), (450, 451, 419, 418), (449, 450, 418, 417), (448, 449, 417, 416), (462, 448, 416, 433), (463, 462, 433, 434), (146, 147, 462, 463), (147, 148, 448, 462), (148, 149, 449, 448), (149, 150, 450, 449), (150, 151, 451, 450), (151, 152, 452, 451), (152, 153, 453, 452), (153, 154, 454, 453), (159, 128, 455, 478), (154, 155, 456, 454), (128, 129, 457, 455), (155, 156, 458, 456), (129, 130, 459, 457), (156, 157, 477, 458), (130, 131, 461, 459), (158, 159, 478, 460), (131, 132, 479, 461), (145, 146, 463, 464), (144, 145, 464, 465), (143, 144, 465, 466), (142, 143, 466, 467), (141, 142, 467, 468), (140, 141, 468, 469), (139, 140, 469, 470), (138, 139, 470, 471), (137, 138, 471, 472), (136, 137, 472, 473), (135, 136, 473, 474), (134, 135, 474, 475), (133, 134, 475, 476), (132, 133, 476, 479), (157, 158, 460, 477), (157, 510, 511, 158), (158, 511, 480, 159), (156, 509, 510, 157), (155, 508, 509, 156), (154, 507, 508, 155), (153, 506, 507, 154), (152, 505, 506, 153), (151, 504, 505, 152), (150, 503, 504, 151), (149, 502, 503, 150), (148, 501, 502, 149), (147, 500, 501, 148), (146, 499, 500, 147), (145, 498, 499, 146), (144, 497, 498, 145), (143, 496, 497, 144), (142, 495, 496, 143), (141, 494, 495, 142), (140, 493, 494, 141), (139, 492, 493, 140), (138, 491, 492, 139), (137, 490, 491, 138), (136, 489, 490, 137), (135, 488, 489, 136), (134, 487, 488, 135), (133, 486, 487, 134), (132, 485, 486, 133), (131, 484, 485, 132), (130, 483, 484, 131), (129, 482, 483, 130), (128, 481, 482, 129), (159, 480, 481, 128)])
me_cylinder_001.use_remesh_preserve_volume = False
me_cylinder_001.use_remesh_preserve_attributes = False
me_cylinder_001.use_mirror_vertex_groups = False
me_cylinder_001.update()

# ---- objects
ob_cylinder_002 = bpy.data.objects.new('Cylinder.002', me_cylinder_003)
ob_sphere = bpy.data.objects.new('Sphere', me_sphere)
ob_cylinder_001 = bpy.data.objects.new('Cylinder.001', me_cylinder_002)
ob_cube_001 = bpy.data.objects.new('Cube.001', me_cube_002)
ob_cube = bpy.data.objects.new('Cube', me_cube_001)
ob_cylinder = bpy.data.objects.new('Cylinder', me_cylinder_001)
ob_lamp = bpy.data.objects.new('Lamp', light_lamp)
ob_camera = bpy.data.objects.new('Camera', cam_camera)

# ---- transforms, parenting, visibility, modifiers, constraints
ob_cylinder_002.location = (0.0, 0.0, 11.5)
ob_cylinder_002.rotation_euler = (1.571, 0.4014, 1.571)
ob_cylinder_002.scale = (2.0, 2.0, 0.2)
ob_cylinder_002.lineart.crease_threshold = 0.0
ob_sphere.location = (0.0, 0.0, 11.6)
ob_sphere.scale = (1.25, 1.25, 1.25)
ob_sphere.lineart.crease_threshold = 0.0
ob_cylinder_001.location = (0.0, 0.0, 8.835)
ob_cylinder_001.scale = (1.0, 1.0, 1.75)
ob_cylinder_001.lineart.crease_threshold = 0.0
_m = ob_cylinder_001.modifiers.new('Subsurf', 'SUBSURF')
_m.uv_smooth = 'PRESERVE_CORNERS'
_m.quality = 2
_m.show_only_control_edges = False
ob_cube_001.location = (0.0, 0.0, 5.719)
ob_cube_001.scale = (0.4, 0.4, 1.45)
ob_cube_001.lineart.crease_threshold = 0.0
_m = ob_cube_001.modifiers.new('Bevel', 'BEVEL')
_m.limit_method = 'NONE'
_m.spread = 0.0
ob_cube.location = (0.0, 0.0, 2.8)
ob_cube.scale = (1.5, 1.5, 1.5)
ob_cube.lineart.crease_threshold = 0.0
ob_cylinder.location = (0.0, 0.0, 0.0)
ob_cylinder.scale = (2.5, 2.5, 1.3)
ob_cylinder.lineart.crease_threshold = 0.0
_m = ob_cylinder.modifiers.new('Subsurf', 'SUBSURF')
_m.uv_smooth = 'PRESERVE_CORNERS'
_m.quality = 2
_m.show_only_control_edges = False
ob_lamp.location = (4.076, 1.005, 5.904)
ob_lamp.rotation_euler = (0.6503, 0.05522, 1.866)
ob_lamp.lock_rotations_4d = False
ob_lamp.empty_display_type = 'ARROWS'
ob_lamp.color = (0.0, 0.0, 0.0, 0.0)
ob_lamp.lineart.crease_threshold = 0.0
ob_camera.location = (7.481, -6.508, 5.344)
ob_camera.rotation_euler = (1.109, 0.01082, 0.8149)
ob_camera.lock_rotations_4d = False
ob_camera.empty_display_type = 'ARROWS'
ob_camera.color = (0.0, 0.0, 0.0, 0.0)
ob_camera.display_type = 'WIRE'
ob_camera.lineart.crease_threshold = 0.0

# ---- collection membership
col_collection_1.objects.link(ob_cylinder_002)
col_collection_1.objects.link(ob_sphere)
col_collection_1.objects.link(ob_cylinder_001)
col_collection_1.objects.link(ob_cube_001)
col_collection_1.objects.link(ob_cube)
col_collection_1.objects.link(ob_cylinder)
col_collection_1.objects.link(ob_lamp)
col_collection_1.objects.link(ob_camera)

# ---- scene / render settings (as saved in the file)
scene.camera = ob_camera
scene.frame_start = 1; scene.frame_end = 250; scene.frame_set(2)
scene.render.engine = 'BLENDER_EEVEE_NEXT'
scene.render.resolution_percentage = 50
scene.render.dither_intensity = 0.0
scene.cycles.use_denoising = False
scene.cycles.samples = 10
scene.cycles.sampling_pattern = 'TABULATED_SOBOL'
scene.cycles.light_sampling_threshold = 0.0
scene.cycles.use_adaptive_sampling = False
scene.cycles.use_light_tree = False
scene.cycles.blur_glossy = 0.0
scene.cycles.pixel_filter_type = 'GAUSSIAN'
scene.cycles.sample_clamp_indirect = 0.0
scene.view_settings.view_transform = 'Standard'
bpy.context.view_layer.update()
